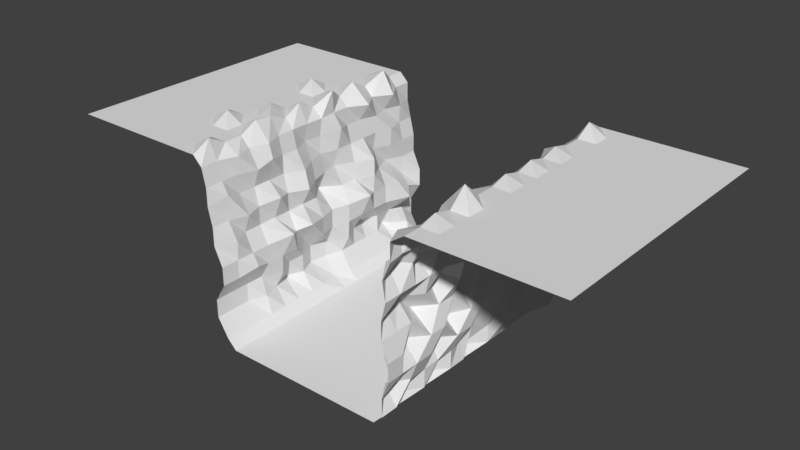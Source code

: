 # Source: cliffs.blend  (saved by Blender 2.78.0; exported with 4.5.12 LTS)
import bpy
from mathutils import Matrix  # noqa: F401  (used for matrix-valued properties, if any)

bpy.ops.wm.read_factory_settings(use_empty=True)
scene = bpy.context.scene
scene.name = 'Scene'

# ---- collections
col_collection_1 = bpy.data.collections.new('Collection 1'); scene.collection.children.link(col_collection_1)

# ---- materials (node trees are filled in below, after node groups)
mat_material = bpy.data.materials.new('Material')
mat_material.alpha_threshold = 0.0
mat_material.use_transparent_shadow = False
mat_material.roughness = 0.5
mat_material.line_color = (0.0, 0.0, 0.0, 1.0)

# ---- material node trees

# ---- world
world_world = bpy.data.worlds.new('World'); scene.world = world_world
world_world.color = (0.05088, 0.05088, 0.05088)
world_world.use_sun_shadow = False
world_world.sun_shadow_jitter_overblur = 0.0
world_world.cycles.sampling_method = 'MANUAL'

# ---- meshes
me_cube = bpy.data.meshes.new('Cube')
me_cube.from_pydata([(1.0, 1.0, -1.0), (1.0, -1.0, -1.0), (-1.0, -1.0, -1.0), (-1.0, 1.0, -1.0), (1.0, 5.0, -1.0), (-1.0, 5.0, -1.0), (-1.0, 3.0, -1.0), (1.0, 3.0, -1.0), (1.0, 7.0, -1.0), (-1.0, 7.0, -1.0), (1.0, 9.0, -1.0), (-1.0, 9.0, -1.0), (1.0, -3.0, -1.0), (-1.0, -3.0, -1.0), (1.0, -5.0, -1.0), (-1.0, -5.0, -1.0), (1.0, -7.0, -1.0), (-1.0, -7.0, -1.0), (1.0, -9.0, -1.0), (-1.0, -9.0, -1.0), (1.0, -11.0, -1.0), (-1.0, -11.0, -1.0), (1.0, 11.0, -1.0), (-1.0, 11.0, -1.0), (1.0, 13.0, -1.0), (-1.0, 13.0, -1.0), (1.0, 15.0, -1.0), (-1.0, 15.0, -1.0), (1.0, -13.0, -1.0), (-1.0, -13.0, -1.0), (1.0, -15.0, -1.0), (-1.0, -15.0, -1.0), (3.0, 1.0, -1.0), (3.0, -1.0, -1.0), (3.0, 5.0, -1.0), (3.0, 3.0, -1.0), (3.0, 7.0, -1.0), (3.0, 9.0, -1.0), (3.0, -3.0, -1.0), (3.0, -5.0, -1.0), (3.0, -7.0, -1.0), (3.0, -9.0, -1.0), (3.0, -11.0, -1.0), (3.0, 11.0, -1.0), (3.0, 13.0, -1.0), (3.0, 15.0, -1.0), (3.0, -13.0, -1.0), (3.0, -15.0, -1.0), (5.0, 1.0, -1.0), (5.0, -1.0, -1.0), (5.0, 5.0, -1.0), (5.0, 3.0, -1.0), (5.0, 7.0, -1.0), (5.0, 9.0, -1.0), (5.0, -3.0, -1.0), (5.0, -5.0, -1.0), (5.0, -7.0, -1.0), (5.0, -9.0, -1.0), (5.0, -11.0, -1.0), (5.0, 11.0, -1.0), (5.0, 13.0, -1.0), (5.0, 15.0, -1.0), (5.0, -13.0, -1.0), (5.0, -15.0, -1.0), (7.0, 1.0, -1.0), (7.0, -1.0, -1.0), (7.0, 5.0, -1.0), (7.0, 3.0, -1.0), (7.0, 7.0, -1.0), (7.0, 9.0, -1.0), (7.0, -3.0, -1.0), (7.0, -5.0, -1.0), (7.0, -7.0, -1.0), (7.0, -9.0, -1.0), (7.0, -11.0, -1.0), (7.0, 11.0, -1.0), (7.0, 13.0, -1.0), (7.0, 15.0, -1.0), (7.0, -13.0, -1.0), (7.0, -15.0, -1.0), (9.0, 1.0, -1.0), (9.0, -1.0, -1.0), (9.0, 5.0, -1.0), (9.0, 3.0, -1.0), (9.0, 7.0, -1.0), (9.0, 9.0, -1.0), (9.0, -3.0, -1.0), (9.0, -5.0, -1.0), (9.0, -7.0, -1.0), (9.0, -9.0, -1.0), (9.0, -11.0, -1.0), (9.0, 11.0, -1.0), (9.0, 13.0, -1.0), (9.0, 15.0, -1.0), (9.0, -13.0, -1.0), (9.0, -15.0, -1.0), (-3.0, -1.0, -1.0), (-3.0, 1.0, -1.0), (-3.0, 5.0, -1.0), (-3.0, 3.0, -1.0), (-3.0, 7.0, -1.0), (-3.0, 9.0, -1.0), (-3.0, -3.0, -1.0), (-3.0, -5.0, -1.0), (-3.0, -7.0, -1.0), (-3.0, -9.0, -1.0), (-3.0, -11.0, -1.0), (-3.0, 11.0, -1.0), (-3.0, 13.0, -1.0), (-3.0, 15.0, -1.0), (-3.0, -13.0, -1.0), (-3.0, -15.0, -1.0), (-5.0, -1.0, -1.0), (-5.0, 1.0, -1.0), (-5.0, 5.0, -1.0), (-5.0, 3.0, -1.0), (-5.0, 7.0, -1.0), (-5.0, 9.0, -1.0), (-5.0, -3.0, -1.0), (-5.0, -5.0, -1.0), (-5.0, -7.0, -1.0), (-5.0, -9.0, -1.0), (-5.0, -11.0, -1.0), (-5.0, 11.0, -1.0), (-5.0, 13.0, -1.0), (-5.0, 15.0, -1.0), (-5.0, -13.0, -1.0), (-5.0, -15.0, -1.0), (-7.0, -1.0, -1.0), (-7.0, 1.0, -1.0), (-7.0, 5.0, -1.0), (-7.0, 3.0, -1.0), (-7.0, 7.0, -1.0), (-7.0, 9.0, -1.0), (-7.0, -3.0, -1.0), (-7.0, -5.0, -1.0), (-7.0, -7.0, -1.0), (-7.0, -9.0, -1.0), (-7.0, -11.0, -1.0), (-7.0, 11.0, -1.0), (-7.0, 13.0, -1.0), (-7.0, 15.0, -1.0), (-7.0, -13.0, -1.0), (-7.0, -15.0, -1.0), (-9.0, -1.0, -1.0), (-9.0, 1.0, -1.0), (-9.0, 5.0, -1.0), (-9.0, 3.0, -1.0), (-9.0, 7.0, -1.0), (-9.0, 9.0, -1.0), (-9.0, -3.0, -1.0), (-9.0, -5.0, -1.0), (-9.0, -7.0, -1.0), (-9.0, -9.0, -1.0), (-9.0, -11.0, -1.0), (-9.0, 11.0, -1.0), (-9.0, 13.0, -1.0), (-9.0, 15.0, -1.0), (-9.0, -13.0, -1.0), (-9.0, -15.0, -1.0), (10.0, 1.0, 0.0), (8.289, -1.0, 0.0), (10.0, 5.0, 0.0), (10.0, 3.0, 0.0), (8.695, 7.0, 0.0), (10.0, 9.0, 0.0), (10.0, -3.0, 0.0), (10.0, -5.0, 0.0), (8.289, -7.0, 0.0), (10.0, -9.0, 0.0), (8.695, -11.0, 0.0), (10.78, 11.0, 0.0), (10.0, 13.0, 0.0), (10.0, 15.0, 0.0), (10.0, -13.0, 0.0), (10.0, -15.0, 0.0), (10.0, 1.0, 2.0), (9.426, -1.0, 2.613), (10.0, 5.0, 2.0), (10.78, 3.0, 2.0), (10.0, 7.0, 2.0), (11.15, 9.0, 2.0), (9.426, -3.0, 2.0), (10.0, -5.0, 2.0), (10.0, -7.0, 2.0), (10.0, -9.0, 2.0), (10.0, -11.0, 2.0), (10.0, 11.0, 2.0), (8.289, 13.0, 3.253), (10.0, 15.0, 2.0), (8.695, -13.0, 2.0), (10.0, -15.0, 2.0), (10.75, 1.0, 4.0), (9.961, -1.0, 4.0), (9.044, 5.0, 5.253), (10.75, 3.0, 4.0), (10.75, 7.0, 4.0), (10.75, 9.0, 4.0), (10.75, -3.0, 4.0), (10.75, -5.0, 4.0), (9.044, -7.0, 4.0), (10.75, -9.0, 4.0), (10.75, -11.0, 4.0), (10.75, 11.0, 4.0), (10.75, 13.0, 4.0), (10.75, 15.0, 4.0), (10.75, -13.0, 4.0), (10.75, -15.0, 4.0), (11.53, 1.0, 6.0), (10.75, -1.0, 6.0), (10.75, 5.0, 6.0), (10.75, 3.0, 6.0), (10.75, 7.0, 6.0), (9.044, 9.0, 6.613), (10.75, -3.0, 6.0), (9.044, -5.0, 5.56), (10.75, -7.0, 6.0), (10.75, -9.0, 6.0), (9.044, -11.0, 6.0), (10.75, 11.0, 6.0), (11.53, 13.0, 6.0), (10.75, 15.0, 6.0), (10.75, -13.0, 6.0), (10.75, -15.0, 6.0), (10.0, 1.0, 8.0), (10.0, -1.0, 8.0), (10.78, 5.0, 8.0), (10.0, 3.0, 8.0), (10.0, 7.0, 8.0), (10.0, 9.0, 8.0), (8.289, -3.0, 9.051), (10.0, -5.0, 8.0), (10.0, -7.0, 8.0), (8.289, -9.0, 8.0), (10.0, -11.0, 8.0), (10.0, 11.0, 8.0), (10.0, 13.0, 8.0), (10.0, 15.0, 8.0), (10.0, -13.0, 8.0), (10.0, -15.0, 8.0), (10.0, 1.0, 10.0), (10.0, -1.0, 10.0), (10.0, 5.0, 10.0), (10.0, 3.0, 10.0), (10.0, 7.0, 10.0), (8.289, 9.226, 11.05), (10.0, -3.0, 10.0), (10.78, -5.0, 10.0), (8.061, -6.774, 11.05), (10.0, -9.0, 10.0), (8.289, -11.0, 10.0), (10.0, 11.0, 10.0), (11.15, 13.0, 10.0), (10.0, 15.0, 10.0), (8.695, -13.0, 10.0), (10.0, -15.0, 10.0), (8.78, 1.226, 13.05), (10.49, -1.0, 12.0), (11.27, 5.0, 12.0), (10.49, 3.0, 12.0), (10.49, 7.0, 12.0), (10.49, 9.0, 12.0), (10.49, -3.0, 12.0), (11.27, -5.0, 12.0), (10.49, -7.0, 12.0), (10.49, -9.0, 12.0), (10.49, -11.0, 12.0), (10.49, 11.0, 12.0), (9.345, 13.0, 12.0), (10.49, 15.0, 12.0), (10.49, -13.0, 12.0), (10.49, -15.0, 12.0), (10.93, 1.0, 14.0), (10.15, -1.0, 14.0), (10.93, 5.0, 14.0), (10.15, 3.0, 14.0), (10.15, 7.0, 14.0), (9.22, 9.0, 14.76), (8.78, -3.0, 14.63), (10.15, -5.0, 14.0), (10.15, -7.0, 14.0), (8.78, -9.0, 13.52), (10.15, -11.0, 14.0), (10.15, 11.0, 14.0), (10.93, 13.0, 14.0), (10.15, 15.0, 14.0), (8.846, -13.0, 14.57), (10.15, -15.0, 14.0), (11.03, 1.0, 16.0), (10.24, -1.0, 16.0), (11.03, 5.0, 16.0), (11.03, 3.0, 16.0), (11.03, 7.0, 16.22), (11.03, 9.0, 16.0), (11.03, -3.0, 16.0), (11.03, -5.0, 16.0), (10.65, -7.0, 16.0), (11.03, -9.0, 16.0), (11.03, -11.0, 16.0), (11.03, 11.0, 16.0), (11.03, 13.0, 16.0), (11.03, 15.0, 16.0), (10.72, -13.0, 16.0), (11.03, -15.0, 16.0), (11.03, 1.0, 18.0), (11.03, -1.0, 18.0), (11.03, 5.0, 18.0), (11.03, 3.0, 18.0), (11.03, 7.0, 18.0), (10.1, 9.0, 18.0), (10.1, -3.0, 18.0), (11.03, -5.0, 18.0), (10.1, -7.0, 18.0), (11.03, -9.0, 18.0), (11.03, -11.0, 18.0), (11.03, 11.0, 18.0), (11.03, 13.0, 18.0), (11.03, 15.0, 18.0), (10.13, -13.0, 18.0), (11.03, -15.0, 18.0), (-10.0, -1.0, 0.0), (-10.59, 1.0, 0.0), (-10.0, 5.0, 0.0), (-10.0, 3.0, 0.0), (-10.0, 7.0, 0.0), (-10.0, 9.0, 0.0), (-10.0, -3.0, 0.0), (-10.0, -5.0, 0.0), (-10.0, -7.0, 0.0), (-10.0, -9.0, 0.0), (-10.0, -11.0, 0.0), (-10.0, 11.0, 0.0), (-10.0, 13.0, 0.0), (-10.0, 15.0, 0.0), (-10.0, -13.0, 0.0), (-10.0, -15.0, 0.0), (-12.07, -1.0, 2.0), (-11.83, 1.0, 2.0), (-11.23, 5.0, 2.0), (-11.23, 3.0, 2.0), (-11.23, 7.0, 2.0), (-11.23, 9.0, 2.0), (-11.23, -3.0, 2.0), (-12.07, -5.0, 2.0), (-11.23, -7.0, 2.0), (-10.51, -9.0, 2.0), (-11.23, -11.0, 2.0), (-12.31, 11.0, 2.0), (-10.15, 13.0, 2.0), (-11.23, 15.0, 2.0), (-11.23, -13.0, 2.0), (-11.23, -15.0, 2.0), (-12.07, -1.0, 4.0), (-11.83, 1.0, 4.0), (-11.23, 5.0, 4.0), (-10.13, 3.0, 4.0), (-12.07, 7.0, 4.0), (-11.23, 9.0, 4.0), (-11.23, -3.0, 4.0), (-11.23, -5.0, 4.0), (-10.13, -7.0, 4.0), (-11.23, -9.0, 4.0), (-11.23, -11.0, 4.0), (-11.23, 11.0, 4.0), (-11.23, 13.0, 4.0), (-11.23, 15.0, 4.0), (-11.23, -13.0, 4.0), (-11.23, -15.0, 4.0), (-10.0, -1.0, 6.0), (-10.59, 1.0, 6.0), (-10.0, 5.0, 6.0), (-10.0, 3.0, 6.0), (-10.0, 7.0, 6.0), (-10.0, 9.0, 6.0), (-11.07, -3.0, 6.0), (-10.0, -5.0, 6.0), (-10.0, -7.0, 6.0), (-10.0, -9.0, 6.0), (-9.274, -11.0, 6.708), (-8.893, 11.89, 6.0), (-10.0, 13.0, 6.708), (-10.0, 15.0, 6.0), (-10.0, -13.0, 6.0), (-10.0, -15.0, 6.0), (-10.0, -1.0, 8.0), (-10.59, 1.0, 8.0), (-8.893, 5.26, 8.551), (-10.0, 3.0, 8.0), (-10.0, 7.0, 8.0), (-10.0, 9.0, 8.0), (-8.935, -3.634, 8.551), (-10.0, -5.0, 8.0), (-8.893, -6.366, 8.551), (-10.0, -9.0, 8.0), (-10.0, -11.0, 8.0), (-10.0, 11.0, 8.0), (-11.07, 13.0, 8.0), (-10.0, 15.0, 8.0), (-10.0, -13.0, 8.0), (-10.0, -15.0, 8.0), (-10.92, -1.0, 10.0), (-12.59, 1.0, 10.0), (-10.92, 5.0, 10.0), (-10.92, 3.0, 10.0), (-9.817, 7.0, 10.0), (-10.92, 9.0, 10.0), (-10.92, -3.0, 10.0), (-10.92, -5.0, 10.0), (-10.92, -7.0, 10.0), (-10.92, -9.0, 10.0), (-10.92, -11.0, 10.0), (-11.76, 11.0, 10.0), (-10.92, 13.0, 10.0), (-10.92, 15.0, 10.0), (-9.817, -13.0, 10.0), (-10.92, -15.0, 10.0), (-10.92, -1.0, 12.0), (-11.51, 1.0, 12.0), (-10.92, 5.0, 12.0), (-12.0, 3.0, 12.0), (-9.817, 7.0, 12.0), (-11.76, 9.0, 12.0), (-9.817, -3.0, 12.0), (-10.92, -5.0, 12.0), (-9.817, -7.0, 12.55), (-10.92, -9.0, 12.0), (-10.2, -11.0, 12.0), (-10.92, 11.0, 12.0), (-10.92, 13.0, 12.0), (-10.92, 15.0, 12.0), (-10.92, -13.0, 12.0), (-10.92, -15.0, 12.0), (-11.39, -1.0, 14.0), (-11.99, 1.0, 14.0), (-11.39, 5.0, 14.0), (-11.39, 3.0, 14.0), (-11.39, 7.0, 14.0), (-11.39, 9.0, 14.0), (-10.29, -3.0, 14.0), (-11.39, -5.0, 14.0), (-11.39, -7.0, 14.0), (-11.39, -9.0, 14.0), (-11.39, -11.0, 14.0), (-10.81, 11.0, 14.0), (-11.39, 13.0, 14.0), (-11.39, 15.0, 14.0), (-10.67, -13.0, 14.71), (-11.39, -15.0, 14.0), (-12.23, -1.0, 16.0), (-11.99, 1.0, 16.0), (-11.83, 5.0, 16.0), (-10.81, 3.0, 16.55), (-11.83, 7.0, 16.0), (-11.24, 9.0, 16.0), (-11.39, -3.0, 16.0), (-11.39, -5.0, 16.0), (-10.67, -7.0, 16.47), (-10.67, -9.0, 16.0), (-11.39, -11.0, 16.0), (-11.83, 11.0, 16.0), (-11.24, 13.0, 16.0), (-11.83, 15.0, 16.0), (-11.39, -13.0, 16.0), (-11.39, -15.0, 16.0), (-11.83, -1.0, 18.0), (-11.68, 1.0, 18.0), (-11.83, 5.0, 18.0), (-11.83, 3.0, 18.0), (-10.5, 7.0, 18.0), (-11.83, 9.0, 18.0), (-11.83, -3.0, 18.0), (-11.83, -5.0, 18.0), (-11.09, -7.0, 18.0), (-11.83, -9.0, 18.0), (-11.09, -11.0, 18.0), (-10.5, 11.0, 18.0), (-11.83, 13.0, 18.0), (-11.83, 15.0, 18.0), (-11.83, -13.0, 18.0), (-11.83, -15.0, 18.0), (14.49, -13.0, 19.0), (14.49, -15.0, 19.0), (12.49, -15.0, 19.0), (12.49, -13.0, 19.0), (12.49, 15.0, 19.0), (12.49, 13.0, 20.13), (12.49, 11.0, 19.0), (12.49, -11.0, 19.54), (12.49, -9.0, 19.0), (12.49, -7.0, 20.72), (12.49, -5.0, 19.0), (12.49, -3.0, 19.0), (12.49, 9.0, 19.0), (12.49, 7.0, 19.54), (12.49, 3.0, 19.54), (12.49, 5.0, 19.0), (12.49, -1.0, 19.54), (12.49, 1.0, 19.0), (14.49, 15.0, 19.0), (14.49, 13.0, 19.0), (14.49, 11.0, 19.0), (14.49, -11.0, 19.0), (14.49, -9.0, 19.0), (14.49, -7.0, 19.0), (14.49, -5.0, 19.0), (14.49, -3.0, 19.0), (14.49, 9.0, 19.0), (14.49, 7.0, 19.0), (14.49, 3.0, 19.0), (14.49, 5.0, 19.0), (14.49, -1.0, 19.0), (14.49, 1.0, 19.0), (16.49, -13.0, 19.0), (16.49, -15.0, 19.0), (16.49, 15.0, 19.0), (16.49, 13.0, 19.0), (16.49, 11.0, 19.0), (16.49, -11.0, 19.0), (16.49, -9.0, 19.0), (16.49, -7.0, 19.0), (16.49, -5.0, 19.0), (16.49, -3.0, 19.0), (16.49, 9.0, 19.0), (16.49, 7.0, 19.0), (16.49, 3.0, 19.0), (16.49, 5.0, 19.0), (16.49, -1.0, 19.0), (16.49, 1.0, 19.0), (18.49, -13.0, 19.0), (18.49, -15.0, 19.0), (18.49, 15.0, 19.0), (18.49, 13.0, 19.0), (18.49, 11.0, 19.0), (18.49, -11.0, 19.0), (18.49, -9.0, 19.0), (18.49, -7.0, 19.0), (18.49, -5.0, 19.0), (18.49, -3.0, 19.0), (18.49, 9.0, 19.0), (18.49, 7.0, 19.0), (18.49, 3.0, 19.0), (18.49, 5.0, 19.0), (18.49, -1.0, 19.0), (18.49, 1.0, 19.0), (20.0, -13.0, 19.0), (20.0, -15.0, 19.0), (20.0, 15.0, 19.0), (20.0, 13.0, 19.0), (20.0, 11.0, 19.0), (20.0, -11.0, 19.0), (20.0, -9.0, 19.0), (20.0, -7.0, 19.0), (20.0, -5.0, 19.0), (20.0, -3.0, 19.0), (20.0, 9.0, 19.0), (20.0, 7.0, 19.0), (20.0, 3.0, 19.0), (20.0, 5.0, 19.0), (20.0, -1.0, 19.0), (20.0, 1.0, 19.0), (22.0, -13.0, 19.0), (22.0, -15.0, 19.0), (22.0, 15.0, 19.0), (22.0, 13.0, 19.0), (22.0, 11.0, 19.0), (22.0, -11.0, 19.0), (22.0, -9.0, 19.0), (22.0, -7.0, 19.0), (22.0, -5.0, 19.0), (22.0, -3.0, 19.0), (22.0, 9.0, 19.0), (22.0, 7.0, 19.0), (22.0, 3.0, 19.0), (22.0, 5.0, 19.0), (22.0, -1.0, 19.0), (22.0, 1.0, 19.0), (24.0, -13.0, 19.0), (24.0, -15.0, 19.0), (24.0, 15.0, 19.0), (24.0, 13.0, 19.0), (24.0, 11.0, 19.0), (24.0, -11.0, 19.0), (24.0, -9.0, 19.0), (24.0, -7.0, 19.0), (24.0, -5.0, 19.0), (24.0, -3.0, 19.0), (24.0, 9.0, 19.0), (24.0, 7.0, 19.0), (24.0, 3.0, 19.0), (24.0, 5.0, 19.0), (24.0, -1.0, 19.0), (24.0, 1.0, 19.0), (26.0, -13.0, 19.0), (26.0, -15.0, 19.0), (26.0, 15.0, 19.0), (26.0, 13.0, 19.0), (26.0, 11.0, 19.0), (26.0, -11.0, 19.0), (26.0, -9.0, 19.0), (26.0, -7.0, 19.0), (26.0, -5.0, 19.0), (26.0, -3.0, 19.0), (26.0, 9.0, 19.0), (26.0, 7.0, 19.0), (26.0, 3.0, 19.0), (26.0, 5.0, 19.0), (26.0, -1.0, 19.0), (26.0, 1.0, 19.0), (28.0, -13.0, 19.0), (28.0, -15.0, 19.0), (28.0, 15.0, 19.0), (28.0, 13.0, 19.0), (28.0, 11.0, 19.0), (28.0, -11.0, 19.0), (28.0, -9.0, 19.0), (28.0, -7.0, 19.0), (28.0, -5.0, 19.0), (28.0, -3.0, 19.0), (28.0, 9.0, 19.0), (28.0, 7.0, 19.0), (28.0, 3.0, 19.0), (28.0, 5.0, 19.0), (28.0, -1.0, 19.0), (28.0, 1.0, 19.0), (-12.83, -1.0, 20.03), (-12.83, 1.0, 19.0), (-12.83, 5.0, 19.0), (-11.92, 3.0, 20.43), (-12.83, 7.0, 20.03), (-12.83, 9.0, 19.0), (-12.83, -3.0, 19.0), (-12.83, -5.0, 19.81), (-12.83, -7.0, 20.03), (-12.83, -9.0, 19.0), (-12.83, -11.0, 19.0), (-11.92, 11.0, 20.43), (-12.83, 13.0, 19.0), (-12.83, 15.0, 19.0), (-12.83, -13.0, 20.03), (-12.83, -15.0, 19.0), (-14.83, -1.0, 19.0), (-14.83, 1.0, 19.0), (-14.83, 5.0, 19.0), (-14.83, 3.0, 19.0), (-14.83, 7.0, 19.0), (-14.83, 9.0, 19.0), (-14.83, -3.0, 20.03), (-14.83, -5.0, 19.0), (-14.83, -7.0, 19.0), (-14.83, -9.0, 19.0), (-14.83, -11.0, 19.0), (-14.83, 11.0, 19.0), (-14.83, 13.0, 19.0), (-14.83, 15.0, 19.0), (-14.83, -13.0, 19.0), (-14.83, -15.0, 19.0), (-16.83, -1.0, 19.0), (-16.83, 1.0, 19.0), (-16.83, 5.0, 20.03), (-16.83, 3.0, 19.0), (-16.83, 7.0, 19.0), (-16.83, 9.0, 19.0), (-16.83, -3.0, 19.0), (-16.83, -5.0, 19.0), (-16.83, -7.0, 20.03), (-16.83, -9.0, 19.0), (-16.83, -11.0, 19.0), (-16.83, 11.0, 19.0), (-16.83, 13.0, 19.0), (-16.83, 15.0, 19.0), (-16.83, -13.0, 19.0), (-16.83, -15.0, 19.0), (-18.83, -1.0, 19.0), (-18.83, 1.0, 19.0), (-18.83, 5.0, 19.0), (-18.83, 3.0, 19.0), (-18.83, 7.0, 19.0), (-18.83, 9.0, 19.0), (-18.83, -3.0, 19.0), (-18.83, -5.0, 19.0), (-18.83, -7.0, 19.0), (-18.83, -9.0, 19.0), (-18.83, -11.0, 19.0), (-18.83, 11.0, 19.0), (-18.83, 13.0, 19.0), (-18.83, 15.0, 19.0), (-18.83, -13.0, 19.0), (-18.83, -15.0, 19.0), (-20.83, -1.0, 19.0), (-20.83, 1.0, 19.0), (-20.83, 5.0, 19.0), (-20.83, 3.0, 19.0), (-20.83, 7.0, 19.0), (-20.83, 9.0, 19.0), (-20.83, -3.0, 19.0), (-20.83, -5.0, 19.0), (-20.83, -7.0, 19.0), (-20.83, -9.0, 19.0), (-20.83, -11.0, 19.0), (-20.83, 11.0, 19.0), (-20.83, 13.0, 19.0), (-20.83, 15.0, 19.0), (-20.83, -13.0, 19.0), (-20.83, -15.0, 19.0), (-22.83, -1.0, 19.0), (-22.83, 1.0, 19.0), (-22.83, 5.0, 19.0), (-22.83, 3.0, 19.0), (-22.83, 7.0, 19.0), (-22.83, 9.0, 19.0), (-22.83, -3.0, 19.0), (-22.83, -5.0, 19.0), (-22.83, -7.0, 19.0), (-22.83, -9.0, 19.0), (-22.83, -11.0, 19.0), (-22.83, 11.0, 19.0), (-22.83, 13.0, 19.0), (-22.83, 15.0, 19.0), (-22.83, -13.0, 19.0), (-22.83, -15.0, 19.0), (-24.83, -1.0, 19.0), (-24.83, 1.0, 19.0), (-24.83, 5.0, 19.0), (-24.83, 3.0, 19.0), (-24.83, 7.0, 19.0), (-24.83, 9.0, 19.0), (-24.83, -3.0, 19.0), (-24.83, -5.0, 19.0), (-24.83, -7.0, 19.0), (-24.83, -9.0, 19.0), (-24.83, -11.0, 19.0), (-24.83, 11.0, 19.0), (-24.83, 13.0, 19.0), (-24.83, 15.0, 19.0), (-24.83, -13.0, 19.0), (-24.83, -15.0, 19.0), (-26.83, -1.0, 19.0), (-26.83, 1.0, 19.0), (-26.83, 5.0, 19.0), (-26.83, 3.0, 19.0), (-26.83, 7.0, 19.0), (-26.83, 9.0, 19.0), (-26.83, -3.0, 19.0), (-26.83, -5.0, 19.0), (-26.83, -7.0, 19.0), (-26.83, -9.0, 19.0), (-26.83, -11.0, 19.0), (-26.83, 11.0, 19.0), (-26.83, 13.0, 19.0), (-26.83, 15.0, 19.0), (-26.83, -13.0, 19.0), (-26.83, -15.0, 19.0), (-28.83, -1.0, 19.0), (-28.83, 1.0, 19.0), (-28.83, 5.0, 19.0), (-28.83, 3.0, 19.0), (-28.83, 7.0, 19.0), (-28.83, 9.0, 19.0), (-28.83, -3.0, 19.0), (-28.83, -5.0, 19.0), (-28.83, -7.0, 19.0), (-28.83, -9.0, 19.0), (-28.83, -11.0, 19.0), (-28.83, 11.0, 19.0), (-28.83, 13.0, 19.0), (-28.83, 15.0, 19.0), (-28.83, -13.0, 19.0), (-28.83, -15.0, 19.0)], [], [(0, 3, 2, 1), (4, 8, 9, 5), (8, 10, 11, 9), (7, 4, 5, 6), (0, 7, 6, 3), (2, 13, 12, 1), (13, 15, 14, 12), (15, 17, 16, 14), (17, 19, 18, 16), (19, 21, 20, 18), (10, 22, 23, 11), (22, 24, 25, 23), (24, 26, 27, 25), (21, 29, 28, 20), (29, 31, 30, 28), (4, 34, 36, 8), (14, 39, 38, 12), (22, 43, 44, 24), (20, 42, 41, 18), (30, 47, 46, 28), (0, 32, 35, 7), (1, 33, 32, 0), (8, 36, 37, 10), (16, 40, 39, 14), (7, 35, 34, 4), (24, 44, 45, 26), (12, 38, 33, 1), (10, 37, 43, 22), (18, 41, 40, 16), (28, 46, 42, 20), (37, 53, 59, 43), (34, 50, 52, 36), (43, 59, 60, 44), (36, 52, 53, 37), (44, 60, 61, 45), (38, 54, 49, 33), (46, 62, 58, 42), (39, 55, 54, 38), (47, 63, 62, 46), (40, 56, 55, 39), (33, 49, 48, 32), (41, 57, 56, 40), (32, 48, 51, 35), (42, 58, 57, 41), (35, 51, 50, 34), (58, 74, 73, 57), (51, 67, 66, 50), (53, 69, 75, 59), (50, 66, 68, 52), (59, 75, 76, 60), (52, 68, 69, 53), (60, 76, 77, 61), (54, 70, 65, 49), (62, 78, 74, 58), (55, 71, 70, 54), (63, 79, 78, 62), (56, 72, 71, 55), (49, 65, 64, 48), (57, 73, 72, 56), (48, 64, 67, 51), (65, 81, 80, 64), (73, 89, 88, 72), (64, 80, 83, 67), (74, 90, 89, 73), (67, 83, 82, 66), (69, 85, 91, 75), (66, 82, 84, 68), (75, 91, 92, 76), (68, 84, 85, 69), (76, 92, 93, 77), (70, 86, 81, 65), (78, 94, 90, 74), (71, 87, 86, 70), (79, 95, 94, 78), (72, 88, 87, 71), (17, 104, 105, 19), (21, 106, 110, 29), (3, 97, 96, 2), (25, 108, 107, 23), (6, 99, 97, 3), (13, 102, 103, 15), (11, 101, 100, 9), (19, 105, 106, 21), (29, 110, 111, 31), (27, 109, 108, 25), (15, 103, 104, 17), (9, 100, 98, 5), (23, 107, 101, 11), (2, 96, 102, 13), (5, 98, 99, 6), (109, 125, 124, 108), (96, 112, 118, 102), (106, 122, 126, 110), (102, 118, 119, 103), (110, 126, 127, 111), (103, 119, 120, 104), (100, 116, 114, 98), (104, 120, 121, 105), (98, 114, 115, 99), (105, 121, 122, 106), (97, 113, 112, 96), (107, 123, 117, 101), (99, 115, 113, 97), (108, 124, 123, 107), (101, 117, 116, 100), (115, 131, 129, 113), (124, 140, 139, 123), (117, 133, 132, 116), (125, 141, 140, 124), (112, 128, 134, 118), (122, 138, 142, 126), (118, 134, 135, 119), (126, 142, 143, 127), (119, 135, 136, 120), (116, 132, 130, 114), (120, 136, 137, 121), (114, 130, 131, 115), (121, 137, 138, 122), (113, 129, 128, 112), (123, 139, 133, 117), (137, 153, 154, 138), (129, 145, 144, 128), (139, 155, 149, 133), (131, 147, 145, 129), (140, 156, 155, 139), (133, 149, 148, 132), (141, 157, 156, 140), (128, 144, 150, 134), (138, 154, 158, 142), (134, 150, 151, 135), (142, 158, 159, 143), (135, 151, 152, 136), (132, 148, 146, 130), (136, 152, 153, 137), (130, 146, 147, 131), (84, 164, 165, 85), (92, 172, 173, 93), (86, 166, 161, 81), (94, 174, 170, 90), (87, 167, 166, 86), (95, 175, 174, 94), (88, 168, 167, 87), (81, 161, 160, 80), (89, 169, 168, 88), (80, 160, 163, 83), (90, 170, 169, 89), (83, 163, 162, 82), (85, 165, 171, 91), (82, 162, 164, 84), (91, 171, 172, 92), (172, 188, 189, 173), (166, 182, 177, 161), (174, 190, 186, 170), (167, 183, 182, 166), (175, 191, 190, 174), (168, 184, 183, 167), (161, 177, 176, 160), (169, 185, 184, 168), (160, 176, 179, 163), (170, 186, 185, 169), (163, 179, 178, 162), (165, 181, 187, 171), (162, 178, 180, 164), (171, 187, 188, 172), (164, 180, 181, 165), (178, 194, 196, 180), (187, 203, 204, 188), (180, 196, 197, 181), (188, 204, 205, 189), (182, 198, 193, 177), (190, 206, 202, 186), (183, 199, 198, 182), (191, 207, 206, 190), (184, 200, 199, 183), (177, 193, 192, 176), (185, 201, 200, 184), (176, 192, 195, 179), (186, 202, 201, 185), (179, 195, 194, 178), (181, 197, 203, 187), (202, 218, 217, 201), (195, 211, 210, 194), (197, 213, 219, 203), (194, 210, 212, 196), (203, 219, 220, 204), (196, 212, 213, 197), (204, 220, 221, 205), (198, 214, 209, 193), (206, 222, 218, 202), (199, 215, 214, 198), (207, 223, 222, 206), (200, 216, 215, 199), (193, 209, 208, 192), (201, 217, 216, 200), (192, 208, 211, 195), (217, 233, 232, 216), (208, 224, 227, 211), (218, 234, 233, 217), (211, 227, 226, 210), (213, 229, 235, 219), (210, 226, 228, 212), (219, 235, 236, 220), (212, 228, 229, 213), (220, 236, 237, 221), (214, 230, 225, 209), (222, 238, 234, 218), (215, 231, 230, 214), (223, 239, 238, 222), (216, 232, 231, 215), (209, 225, 224, 208), (239, 255, 254, 238), (232, 248, 247, 231), (225, 241, 240, 224), (233, 249, 248, 232), (224, 240, 243, 227), (234, 250, 249, 233), (227, 243, 242, 226), (229, 245, 251, 235), (226, 242, 244, 228), (235, 251, 252, 236), (228, 244, 245, 229), (236, 252, 253, 237), (230, 246, 241, 225), (238, 254, 250, 234), (231, 247, 246, 230), (246, 262, 257, 241), (254, 270, 266, 250), (247, 263, 262, 246), (255, 271, 270, 254), (248, 264, 263, 247), (241, 257, 256, 240), (249, 265, 264, 248), (240, 256, 259, 243), (250, 266, 265, 249), (243, 259, 258, 242), (245, 261, 267, 251), (242, 258, 260, 244), (251, 267, 268, 252), (244, 260, 261, 245), (252, 268, 269, 253), (267, 283, 284, 268), (260, 276, 277, 261), (268, 284, 285, 269), (262, 278, 273, 257), (270, 286, 282, 266), (263, 279, 278, 262), (271, 287, 286, 270), (264, 280, 279, 263), (257, 273, 272, 256), (265, 281, 280, 264), (256, 272, 275, 259), (266, 282, 281, 265), (259, 275, 274, 258), (261, 277, 283, 267), (258, 274, 276, 260), (275, 291, 290, 274), (277, 293, 299, 283), (274, 290, 292, 276), (283, 299, 300, 284), (276, 292, 293, 277), (284, 300, 301, 285), (278, 294, 289, 273), (286, 302, 298, 282), (279, 295, 294, 278), (287, 303, 302, 286), (280, 296, 295, 279), (273, 289, 288, 272), (281, 297, 296, 280), (272, 288, 291, 275), (282, 298, 297, 281), (297, 313, 312, 296), (288, 304, 307, 291), (298, 314, 313, 297), (291, 307, 306, 290), (293, 309, 315, 299), (290, 306, 308, 292), (299, 315, 316, 300), (292, 308, 309, 293), (300, 316, 317, 301), (294, 310, 305, 289), (302, 318, 314, 298), (295, 311, 310, 294), (303, 319, 318, 302), (296, 312, 311, 295), (289, 305, 304, 288), (150, 326, 327, 151), (158, 334, 335, 159), (151, 327, 328, 152), (148, 324, 322, 146), (152, 328, 329, 153), (146, 322, 323, 147), (153, 329, 330, 154), (145, 321, 320, 144), (155, 331, 325, 149), (147, 323, 321, 145), (156, 332, 331, 155), (149, 325, 324, 148), (157, 333, 332, 156), (144, 320, 326, 150), (154, 330, 334, 158), (330, 346, 350, 334), (326, 342, 343, 327), (334, 350, 351, 335), (327, 343, 344, 328), (324, 340, 338, 322), (328, 344, 345, 329), (322, 338, 339, 323), (329, 345, 346, 330), (321, 337, 336, 320), (331, 347, 341, 325), (323, 339, 337, 321), (332, 348, 347, 331), (325, 341, 340, 324), (333, 349, 348, 332), (320, 336, 342, 326), (341, 357, 356, 340), (349, 365, 364, 348), (336, 352, 358, 342), (346, 362, 366, 350), (342, 358, 359, 343), (350, 366, 367, 351), (343, 359, 360, 344), (340, 356, 354, 338), (344, 360, 361, 345), (338, 354, 355, 339), (345, 361, 362, 346), (337, 353, 352, 336), (347, 363, 357, 341), (339, 355, 353, 337), (348, 364, 363, 347), (363, 379, 373, 357), (355, 371, 369, 353), (364, 380, 379, 363), (357, 373, 372, 356), (365, 381, 380, 364), (352, 368, 374, 358), (362, 378, 382, 366), (358, 374, 375, 359), (366, 382, 383, 367), (359, 375, 376, 360), (356, 372, 370, 354), (360, 376, 377, 361), (354, 370, 371, 355), (361, 377, 378, 362), (353, 369, 368, 352), (370, 386, 387, 371), (377, 393, 394, 378), (369, 385, 384, 368), (379, 395, 389, 373), (371, 387, 385, 369), (380, 396, 395, 379), (373, 389, 388, 372), (381, 397, 396, 380), (368, 384, 390, 374), (378, 394, 398, 382), (374, 390, 391, 375), (382, 398, 399, 383), (375, 391, 392, 376), (372, 388, 386, 370), (376, 392, 393, 377), (391, 407, 408, 392), (388, 404, 402, 386), (392, 408, 409, 393), (386, 402, 403, 387), (393, 409, 410, 394), (385, 401, 400, 384), (395, 411, 405, 389), (387, 403, 401, 385), (396, 412, 411, 395), (389, 405, 404, 388), (397, 413, 412, 396), (384, 400, 406, 390), (394, 410, 414, 398), (390, 406, 407, 391), (398, 414, 415, 399), (410, 426, 430, 414), (406, 422, 423, 407), (414, 430, 431, 415), (407, 423, 424, 408), (404, 420, 418, 402), (408, 424, 425, 409), (402, 418, 419, 403), (409, 425, 426, 410), (401, 417, 416, 400), (411, 427, 421, 405), (403, 419, 417, 401), (412, 428, 427, 411), (405, 421, 420, 404), (413, 429, 428, 412), (400, 416, 422, 406), (429, 445, 444, 428), (416, 432, 438, 422), (426, 442, 446, 430), (422, 438, 439, 423), (430, 446, 447, 431), (423, 439, 440, 424), (420, 436, 434, 418), (424, 440, 441, 425), (418, 434, 435, 419), (425, 441, 442, 426), (417, 433, 432, 416), (427, 443, 437, 421), (419, 435, 433, 417), (428, 444, 443, 427), (421, 437, 436, 420), (435, 451, 449, 433), (444, 460, 459, 443), (437, 453, 452, 436), (445, 461, 460, 444), (432, 448, 454, 438), (442, 458, 462, 446), (438, 454, 455, 439), (446, 462, 463, 447), (439, 455, 456, 440), (436, 452, 450, 434), (440, 456, 457, 441), (434, 450, 451, 435), (441, 457, 458, 442), (433, 449, 448, 432), (443, 459, 453, 437), (457, 473, 474, 458), (449, 465, 464, 448), (459, 475, 469, 453), (451, 467, 465, 449), (460, 476, 475, 459), (453, 469, 468, 452), (461, 477, 476, 460), (448, 464, 470, 454), (458, 474, 478, 462), (454, 470, 471, 455), (462, 478, 479, 463), (455, 471, 472, 456), (452, 468, 466, 450), (456, 472, 473, 457), (450, 466, 467, 451), (318, 319, 482, 483), (311, 312, 489, 490), (304, 305, 496, 497), (312, 313, 488, 489), (307, 304, 497, 494), (313, 314, 487, 488), (306, 307, 494, 495), (315, 309, 492, 486), (308, 306, 495, 493), (316, 315, 486, 485), (309, 308, 493, 492), (317, 316, 485, 484), (305, 310, 491, 496), (314, 318, 483, 487), (310, 311, 490, 491), (485, 486, 500, 499), (493, 495, 509, 507), (486, 492, 506, 500), (495, 494, 508, 509), (488, 487, 501, 502), (494, 497, 511, 508), (489, 488, 502, 503), (497, 496, 510, 511), (490, 489, 503, 504), (483, 482, 481, 480), (491, 490, 504, 505), (487, 483, 480, 501), (496, 491, 505, 510), (484, 485, 499, 498), (492, 493, 507, 506), (509, 508, 524, 525), (502, 501, 517, 518), (508, 511, 527, 524), (503, 502, 518, 519), (511, 510, 526, 527), (504, 503, 519, 520), (480, 481, 513, 512), (505, 504, 520, 521), (501, 480, 512, 517), (510, 505, 521, 526), (498, 499, 515, 514), (506, 507, 523, 522), (499, 500, 516, 515), (507, 509, 525, 523), (500, 506, 522, 516), (523, 525, 541, 539), (516, 522, 538, 532), (525, 524, 540, 541), (518, 517, 533, 534), (524, 527, 543, 540), (519, 518, 534, 535), (527, 526, 542, 543), (520, 519, 535, 536), (512, 513, 529, 528), (521, 520, 536, 537), (517, 512, 528, 533), (526, 521, 537, 542), (514, 515, 531, 530), (522, 523, 539, 538), (515, 516, 532, 531), (530, 531, 547, 546), (538, 539, 555, 554), (531, 532, 548, 547), (539, 541, 557, 555), (532, 538, 554, 548), (541, 540, 556, 557), (534, 533, 549, 550), (540, 543, 559, 556), (535, 534, 550, 551), (543, 542, 558, 559), (536, 535, 551, 552), (528, 529, 545, 544), (537, 536, 552, 553), (533, 528, 544, 549), (542, 537, 553, 558), (553, 552, 568, 569), (549, 544, 560, 565), (558, 553, 569, 574), (546, 547, 563, 562), (554, 555, 571, 570), (547, 548, 564, 563), (555, 557, 573, 571), (548, 554, 570, 564), (557, 556, 572, 573), (550, 549, 565, 566), (556, 559, 575, 572), (551, 550, 566, 567), (559, 558, 574, 575), (552, 551, 567, 568), (544, 545, 561, 560), (575, 574, 590, 591), (568, 567, 583, 584), (560, 561, 577, 576), (569, 568, 584, 585), (565, 560, 576, 581), (574, 569, 585, 590), (562, 563, 579, 578), (570, 571, 587, 586), (563, 564, 580, 579), (571, 573, 589, 587), (564, 570, 586, 580), (573, 572, 588, 589), (566, 565, 581, 582), (572, 575, 591, 588), (567, 566, 582, 583), (582, 581, 597, 598), (588, 591, 607, 604), (583, 582, 598, 599), (591, 590, 606, 607), (584, 583, 599, 600), (576, 577, 593, 592), (585, 584, 600, 601), (581, 576, 592, 597), (590, 585, 601, 606), (578, 579, 595, 594), (586, 587, 603, 602), (579, 580, 596, 595), (587, 589, 605, 603), (580, 586, 602, 596), (589, 588, 604, 605), (603, 605, 621, 619), (596, 602, 618, 612), (605, 604, 620, 621), (598, 597, 613, 614), (604, 607, 623, 620), (599, 598, 614, 615), (607, 606, 622, 623), (600, 599, 615, 616), (592, 593, 609, 608), (601, 600, 616, 617), (597, 592, 608, 613), (606, 601, 617, 622), (594, 595, 611, 610), (602, 603, 619, 618), (595, 596, 612, 611), (466, 468, 628, 626), (473, 472, 632, 633), (467, 466, 626, 627), (474, 473, 633, 634), (464, 465, 625, 624), (469, 475, 635, 629), (465, 467, 627, 625), (475, 476, 636, 635), (468, 469, 629, 628), (476, 477, 637, 636), (470, 464, 624, 630), (478, 474, 634, 638), (471, 470, 630, 631), (479, 478, 638, 639), (472, 471, 631, 632), (627, 626, 642, 643), (634, 633, 649, 650), (624, 625, 641, 640), (629, 635, 651, 645), (625, 627, 643, 641), (635, 636, 652, 651), (628, 629, 645, 644), (636, 637, 653, 652), (630, 624, 640, 646), (638, 634, 650, 654), (631, 630, 646, 647), (639, 638, 654, 655), (632, 631, 647, 648), (626, 628, 644, 642), (633, 632, 648, 649), (648, 647, 663, 664), (642, 644, 660, 658), (649, 648, 664, 665), (643, 642, 658, 659), (650, 649, 665, 666), (640, 641, 657, 656), (645, 651, 667, 661), (641, 643, 659, 657), (651, 652, 668, 667), (644, 645, 661, 660), (652, 653, 669, 668), (646, 640, 656, 662), (654, 650, 666, 670), (647, 646, 662, 663), (655, 654, 670, 671), (670, 666, 682, 686), (663, 662, 678, 679), (671, 670, 686, 687), (664, 663, 679, 680), (658, 660, 676, 674), (665, 664, 680, 681), (659, 658, 674, 675), (666, 665, 681, 682), (656, 657, 673, 672), (661, 667, 683, 677), (657, 659, 675, 673), (667, 668, 684, 683), (660, 661, 677, 676), (668, 669, 685, 684), (662, 656, 672, 678), (676, 677, 693, 692), (684, 685, 701, 700), (678, 672, 688, 694), (686, 682, 698, 702), (679, 678, 694, 695), (687, 686, 702, 703), (680, 679, 695, 696), (674, 676, 692, 690), (681, 680, 696, 697), (675, 674, 690, 691), (682, 681, 697, 698), (672, 673, 689, 688), (677, 683, 699, 693), (673, 675, 691, 689), (683, 684, 700, 699), (693, 699, 715, 709), (689, 691, 707, 705), (699, 700, 716, 715), (692, 693, 709, 708), (700, 701, 717, 716), (694, 688, 704, 710), (702, 698, 714, 718), (695, 694, 710, 711), (703, 702, 718, 719), (696, 695, 711, 712), (690, 692, 708, 706), (697, 696, 712, 713), (691, 690, 706, 707), (698, 697, 713, 714), (688, 689, 705, 704), (714, 713, 729, 730), (704, 705, 721, 720), (709, 715, 731, 725), (705, 707, 723, 721), (715, 716, 732, 731), (708, 709, 725, 724), (716, 717, 733, 732), (710, 704, 720, 726), (718, 714, 730, 734), (711, 710, 726, 727), (719, 718, 734, 735), (712, 711, 727, 728), (706, 708, 724, 722), (713, 712, 728, 729), (707, 706, 722, 723), (722, 724, 740, 738), (729, 728, 744, 745), (723, 722, 738, 739), (730, 729, 745, 746), (720, 721, 737, 736), (725, 731, 747, 741), (721, 723, 739, 737), (731, 732, 748, 747), (724, 725, 741, 740), (732, 733, 749, 748), (726, 720, 736, 742), (734, 730, 746, 750), (727, 726, 742, 743), (735, 734, 750, 751), (728, 727, 743, 744), (743, 742, 758, 759), (751, 750, 766, 767), (744, 743, 759, 760), (738, 740, 756, 754), (745, 744, 760, 761), (739, 738, 754, 755), (746, 745, 761, 762), (736, 737, 753, 752), (741, 747, 763, 757), (737, 739, 755, 753), (747, 748, 764, 763), (740, 741, 757, 756), (748, 749, 765, 764), (742, 736, 752, 758), (750, 746, 762, 766)])
_uv = me_cube.uv_layers.new(name='UVMap')
_uv.uv.foreach_set('vector', [0.0, 0.0, -1.0, 2.384e-07, -1.0, -1.0, 0.0, -1.0, 0.0, 0.0, 0.0, 1.0, -1.0, 1.0, -1.0, 2.384e-07, 0.0, 0.0, 0.0, 1.0, -1.0, 1.0, -1.0, 0.0, 0.0, 0.0, 0.0, 1.0, -1.0, 1.0, -1.0, 2.384e-07, 0.0, 0.0, 0.0, 1.0, -1.0, 1.0, -1.0, 2.384e-07, 1.0, 8.941e-08, 1.0, -1.0, 2.0, -1.0, 2.0, 0.0, 1.0, 1.192e-07, 1.0, -1.0, 2.0, -1.0, 2.0, 0.0, 1.0, 0.0, 1.0, -1.0, 2.0, -1.0, 2.0, 0.0, 1.0, 0.0, 1.0, -1.0, 2.0, -1.0, 2.0, 0.0, 1.0, 0.0, 1.0, -1.0, 2.0, -1.0, 2.0, 0.0, 0.0, 0.0, 0.0, 1.0, -1.0, 1.0, -1.0, 0.0, 0.0, 0.0, 0.0, 1.0, -1.0, 1.0, -1.0, 0.0, 0.0, 0.0, 0.0, 1.0, -1.0, 1.0, -1.0, 0.0, 1.0, 0.0, 1.0, -1.0, 2.0, -1.0, 2.0, 0.0, 1.0, 0.0, 1.0, -1.0, 2.0, -1.0, 2.0, 0.0, 0.0, 0.0, 1.0, 0.0, 1.0, 1.0, 0.0, 1.0, 0.0, 0.0, 1.0, 0.0, 1.0, 1.0, 0.0, 1.0, 0.0, 0.0, 1.0, 0.0, 1.0, 1.0, 0.0, 1.0, 0.0, 0.0, 1.0, 0.0, 1.0, 1.0, 0.0, 1.0, 0.0, 0.0, 1.0, 0.0, 1.0, 1.0, 0.0, 1.0, 0.0, 0.0, 1.0, 0.0, 1.0, 1.0, 0.0, 1.0, 0.0, 0.0, 1.0, 0.0, 1.0, 1.0, 0.0, 1.0, 0.0, 0.0, 1.0, 0.0, 1.0, 1.0, 0.0, 1.0, 0.0, 0.0, 1.0, 0.0, 1.0, 1.0, 0.0, 1.0, 0.0, 0.0, 1.0, 0.0, 1.0, 1.0, 0.0, 1.0, 0.0, 0.0, 1.0, 0.0, 1.0, 1.0, 0.0, 1.0, 0.0, 0.0, 1.0, 0.0, 1.0, 1.0, 0.0, 1.0, 0.0, 0.0, 1.0, 0.0, 1.0, 1.0, 0.0, 1.0, 0.0, 0.0, 1.0, 0.0, 1.0, 1.0, 0.0, 1.0, 0.0, 0.0, 1.0, 0.0, 1.0, 1.0, 0.0, 1.0, 0.0, 0.0, 1.0, 0.0, 1.0, 1.0, 0.0, 1.0, 0.0, 0.0, 1.0, 0.0, 1.0, 1.0, 0.0, 1.0, 0.0, 0.0, 1.0, 0.0, 1.0, 1.0, 0.0, 1.0, 0.0, 0.0, 1.0, 0.0, 1.0, 1.0, 0.0, 1.0, 0.0, 0.0, 1.0, 0.0, 1.0, 1.0, 0.0, 1.0, 0.0, 0.0, 1.0, 0.0, 1.0, 1.0, 0.0, 1.0, 0.0, 0.0, 1.0, 0.0, 1.0, 1.0, 0.0, 1.0, 0.0, 0.0, 1.0, 0.0, 1.0, 1.0, 0.0, 1.0, 0.0, 0.0, 1.0, 0.0, 1.0, 1.0, 0.0, 1.0, 0.0, 0.0, 1.0, 0.0, 1.0, 1.0, 0.0, 1.0, 0.0, 0.0, 1.0, 0.0, 1.0, 1.0, 0.0, 1.0, 0.0, 0.0, 1.0, 0.0, 1.0, 1.0, 0.0, 1.0, 0.0, 0.0, 1.0, 0.0, 1.0, 1.0, 0.0, 1.0, 0.0, 0.0, 1.0, 0.0, 1.0, 1.0, 0.0, 1.0, 0.0, 0.0, 1.0, 0.0, 1.0, 1.0, 0.0, 1.0, 0.0, 0.0, 1.0, 0.0, 1.0, 1.0, 0.0, 1.0, 0.0, 0.0, 1.0, 0.0, 1.0, 1.0, 0.0, 1.0, 0.0, 0.0, 1.0, 0.0, 1.0, 1.0, 0.0, 1.0, 0.0, 0.0, 1.0, 0.0, 1.0, 1.0, 0.0, 1.0, 0.0, 0.0, 1.0, 0.0, 1.0, 1.0, 0.0, 1.0, 0.0, 0.0, 1.0, 0.0, 1.0, 1.0, 0.0, 1.0, 0.0, 0.0, 1.0, 0.0, 1.0, 1.0, 0.0, 1.0, 0.0, 0.0, 1.0, 0.0, 1.0, 1.0, 0.0, 1.0, 0.0, 0.0, 1.0, 0.0, 1.0, 1.0, 0.0, 1.0, 0.0, 0.0, 1.0, 0.0, 1.0, 1.0, 0.0, 1.0, 0.0, 0.0, 1.0, 0.0, 1.0, 1.0, 0.0, 1.0, 0.0, 0.0, 1.0, 0.0, 1.0, 1.0, 0.0, 1.0, 0.0, 0.0, 1.0, 0.0, 1.0, 1.0, 0.0, 1.0, 0.0, 0.0, 1.0, 0.0, 1.0, 1.0, 0.0, 1.0, 0.0, 0.0, 1.0, 0.0, 1.0, 1.0, 0.0, 1.0, 0.0, 0.0, 1.0, 0.0, 1.0, 1.0, 0.0, 1.0, 0.0, 0.0, 1.0, 0.0, 1.0, 1.0, 0.0, 1.0, 0.0, 0.0, 1.0, 0.0, 1.0, 1.0, 0.0, 1.0, 0.0, 0.0, 1.0, 0.0, 1.0, 1.0, 0.0, 1.0, 0.0, 0.0, 1.0, 0.0, 1.0, 1.0, 0.0, 1.0, 0.0, 0.0, 1.0, 0.0, 1.0, 1.0, 0.0, 1.0, 0.0, 0.0, 1.0, 0.0, 1.0, 1.0, 0.0, 1.0, 0.0, 0.0, 1.0, 0.0, 1.0, 1.0, 0.0, 1.0, 0.0, 0.0, 1.0, 0.0, 1.0, 1.0, 0.0, 1.0, 0.0, 0.0, 1.0, 0.0, 1.0, 1.0, 0.0, 1.0, 0.0, 0.0, 1.0, 0.0, 1.0, 1.0, 0.0, 1.0, 0.0, 0.0, 1.0, 0.0, 1.0, 1.0, 0.0, 1.0, 0.0, 0.0, 1.0, 0.0, 1.0, 1.0, 0.0, 1.0, 0.0, 0.0, 1.0, 0.0, 1.0, 1.0, 0.0, 1.0, 0.0, 0.0, 1.0, 0.0, 1.0, 1.0, 0.0, 1.0, 1.0, 0.0, 0.0, 0.0, 0.0, -1.0, 1.0, -1.0, 1.0, 0.0, 0.0, 0.0, 0.0, -1.0, 1.0, -1.0, 1.788e-07, 2.384e-07, -1.0, 2.384e-07, -1.0, -1.0, -5.96e-08, -1.0, 1.788e-07, 0.0, -1.0, 0.0, -1.0, -1.0, 1.788e-07, -1.0, 1.788e-07, 2.384e-07, -1.0, 2.384e-07, -1.0, -1.0, 1.788e-07, -1.0, 1.0, 1.192e-07, 0.0, 1.192e-07, 0.0, -1.0, 1.0, -1.0, 1.788e-07, 0.0, -1.0, 0.0, -1.0, -1.0, 1.788e-07, -1.0, 1.0, 0.0, 0.0, 0.0, 0.0, -1.0, 1.0, -1.0, 1.0, 0.0, 0.0, 0.0, 0.0, -1.0, 1.0, -1.0, 1.788e-07, 0.0, -1.0, 0.0, -1.0, -1.0, 1.788e-07, -1.0, 1.0, 0.0, 0.0, 0.0, 0.0, -1.0, 1.0, -1.0, 1.788e-07, 0.0, -1.0, 0.0, -1.0, -1.0, 1.788e-07, -1.0, 1.788e-07, 0.0, -1.0, 0.0, -1.0, -1.0, 1.788e-07, -1.0, 1.0, 8.941e-08, 0.0, 8.941e-08, 0.0, -1.0, 1.0, -1.0, 1.788e-07, 2.384e-07, -1.0, 2.384e-07, -1.0, -1.0, 1.788e-07, -1.0, 2.384e-07, 0.0, -1.0, 0.0, -1.0, -1.0, 2.384e-07, -1.0, 0.0, 8.941e-08, -1.0, 8.941e-08, -1.0, -1.0, 0.0, -1.0, 0.0, 0.0, -1.0, 0.0, -1.0, -1.0, 0.0, -1.0, 0.0, 1.192e-07, -1.0, 1.192e-07, -1.0, -1.0, 0.0, -1.0, 0.0, 0.0, -1.0, 0.0, -1.0, -1.0, 0.0, -1.0, 0.0, 0.0, -1.0, 0.0, -1.0, -1.0, 0.0, -1.0, 2.384e-07, 0.0, -1.0, 0.0, -1.0, -1.0, 2.384e-07, -1.0, 0.0, 0.0, -1.0, 0.0, -1.0, -1.0, 0.0, -1.0, 2.384e-07, 2.384e-07, -1.0, 2.384e-07, -1.0, -1.0, 2.384e-07, -1.0, 0.0, 0.0, -1.0, 0.0, -1.0, -1.0, 0.0, -1.0, 2.384e-07, 2.384e-07, -1.0, 2.384e-07, -1.0, -1.0, 0.0, -1.0, 2.384e-07, 0.0, -1.0, 0.0, -1.0, -1.0, 2.384e-07, -1.0, 2.384e-07, 2.384e-07, -1.0, 2.384e-07, -1.0, -1.0, 2.384e-07, -1.0, 2.384e-07, 0.0, -1.0, 0.0, -1.0, -1.0, 2.384e-07, -1.0, 2.384e-07, 0.0, -1.0, 0.0, -1.0, -1.0, 2.384e-07, -1.0, 2.384e-07, 2.384e-07, -1.0, 2.384e-07, -1.0, -1.0, 2.384e-07, -1.0, 2.384e-07, 0.0, -1.0, 0.0, -1.0, -1.0, 2.384e-07, -1.0, 2.384e-07, 0.0, -1.0, 0.0, -1.0, -1.0, 2.384e-07, -1.0, 2.384e-07, 0.0, -1.0, 0.0, -1.0, -1.0, 2.384e-07, -1.0, 0.0, 8.941e-08, -1.0, 8.941e-08, -1.0, -1.0, 0.0, -1.0, 0.0, 0.0, -1.0, 0.0, -1.0, -1.0, 0.0, -1.0, 0.0, 1.192e-07, -1.0, 1.192e-07, -1.0, -1.0, 0.0, -1.0, 0.0, 0.0, -1.0, 0.0, -1.0, -1.0, 0.0, -1.0, 0.0, 0.0, -1.0, 0.0, -1.0, -1.0, 0.0, -1.0, 2.384e-07, 0.0, -1.0, 0.0, -1.0, -1.0, 2.384e-07, -1.0, 0.0, 0.0, -1.0, 0.0, -1.0, -1.0, 0.0, -1.0, 2.384e-07, 2.384e-07, -1.0, 2.384e-07, -1.0, -1.0, 2.384e-07, -1.0, 0.0, 0.0, -1.0, 0.0, -1.0, -1.0, 0.0, -1.0, 2.384e-07, 2.384e-07, -1.0, 2.384e-07, -1.0, -1.0, 0.0, -1.0, 2.384e-07, 0.0, -1.0, 0.0, -1.0, -1.0, 2.384e-07, -1.0, 0.0, 0.0, -1.0, 0.0, -1.0, -1.0, 0.0, -1.0, 2.384e-07, 2.384e-07, -1.0, 2.384e-07, -1.0, -1.0, 0.0, -1.0, 2.384e-07, 0.0, -1.0, 0.0, -1.0, -1.0, 2.384e-07, -1.0, 2.384e-07, 2.384e-07, -1.0, 2.384e-07, -1.0, -1.0, 2.384e-07, -1.0, 2.384e-07, 0.0, -1.0, 0.0, -1.0, -1.0, 2.384e-07, -1.0, 2.384e-07, 0.0, -1.0, 0.0, -1.0, -1.0, 2.384e-07, -1.0, 2.384e-07, 0.0, -1.0, 0.0, -1.0, -1.0, 2.384e-07, -1.0, 0.0, 8.941e-08, -1.0, 8.941e-08, -1.0, -1.0, 0.0, -1.0, 0.0, 0.0, -1.0, 0.0, -1.0, -1.0, 0.0, -1.0, 0.0, 1.192e-07, -1.0, 1.192e-07, -1.0, -1.0, 0.0, -1.0, 0.0, 0.0, -1.0, 0.0, -1.0, -1.0, 0.0, -1.0, 0.0, 0.0, -1.0, 0.0, -1.0, -1.0, 0.0, -1.0, 2.384e-07, 0.0, -1.0, 0.0, -1.0, -1.0, 2.384e-07, -1.0, 0.0, 0.0, -1.0, 0.0, -1.0, -1.0, 0.0, -1.0, 2.384e-07, 2.384e-07, -1.0, 2.384e-07, -1.0, -1.0, 2.384e-07, -1.0, 0.0, 0.0, 0.0, 0.5, 1.0, 0.5, 1.0, 0.0, 0.0, 0.0, 0.5, 0.0, 0.5, 1.0, 0.0, 1.0, 0.0, 0.0, 0.0, 0.5, 1.0, 0.5, 1.0, 0.0, 0.0, 0.0, 0.0, 0.5, 1.0, 0.5, 1.0, 0.0, 0.0, 0.0, 0.5, 0.0, 0.5, 1.0, 0.0, 1.0, 0.0, 0.0, 0.5, 0.0, 0.5, 1.0, 0.0, 1.0, 0.0, 0.0, 0.0, 0.5, 1.0, 0.5, 1.0, 0.0, 0.0, 0.0, 0.0, 0.5, 1.0, 0.5, 1.0, 0.0, 0.0, 0.0, 0.0, 0.5, 1.0, 0.5, 1.0, 0.0, 0.0, 0.0, 0.5, 0.0, 0.5, 1.0, 0.0, 1.0, 0.0, 0.0, 0.0, 0.5, 1.0, 0.5, 1.0, 0.0, 0.0, 0.0, 0.5, 0.0, 0.5, 1.0, 0.0, 1.0, 0.0, 0.0, 0.5, 0.0, 0.8899, 1.0, 0.0, 1.0, 0.0, 0.0, 0.0, 0.5, 1.0, 0.5, 1.0, 0.0, 0.0, 0.0, 0.8899, 0.0, 0.5, 1.0, 0.0, 1.0, 0.0, 0.5, 0.0, 2.127, 1.0, 1.5, 1.0, 0.5, 0.0, 0.5, 0.0, 1.5, 1.0, 1.807, 1.0, 0.5, 0.0, 0.5, 0.0, 1.5, 1.0, 1.5, 1.0, 0.5, 0.0, 0.5, 0.0, 1.5, 1.0, 1.5, 1.0, 0.5, 0.0, 0.5, 0.0, 1.5, 1.0, 1.5, 1.0, 0.5, 0.0, 0.5, 0.0, 1.5, 1.0, 1.5, 1.0, 0.5, 0.0, 0.5, 0.0, 1.807, 1.0, 1.5, 1.0, 0.5, 0.0, 0.5, 0.0, 1.5, 1.0, 1.5, 1.0, 0.5, 0.0, 0.5, 0.0, 1.5, 1.0, 1.5, 1.0, 0.5, 0.0, 0.5, 0.0, 1.5, 1.0, 1.5, 1.0, 0.5, 0.0, 0.5, 0.0, 1.5, 1.0, 1.5, 1.0, 0.5, 0.0, 0.5, 0.0, 1.5, 1.0, 1.5, 1.0, 0.5, 0.0, 0.5, 0.0, 1.5, 1.0, 1.5, 1.0, 0.5, 0.0, 0.5, 0.0, 1.5, 1.0, 2.127, 1.0, 0.5, 0.0, 0.5, 0.0, 1.5, 1.0, 1.5, 1.0, 0.5, 0.0, 0.5, 0.0, 2.127, 1.0, 1.5, 1.0, 0.5, 0.5, 0.0, 0.8775, 0.0, 0.8775, 1.0, -0.3556, 1.0, 0.0, 0.5, 0.0, 1.5, 1.0, 1.5, 1.0, 0.5, 0.6444, 0.0, 1.877, 0.0, 1.877, 1.0, 1.5, 1.0, 0.0, 0.5, 0.0, 1.5, 1.0, 1.5, 1.0, 0.8066, 0.0, 0.5, 0.0, 1.5, 1.0, 1.5, 1.0, 0.5, 0.0, 0.5, 0.0, 1.5, 1.0, 1.5, 1.0, 0.5, 0.0, 0.5, 0.0, 1.5, 1.0, 1.5, 1.0, 0.5, 0.0, 0.5, 0.0, 1.5, 1.0, 1.5, 1.0, 0.5, 0.0, 0.8066, 0.0, 1.5, 1.0, 1.5, 1.0, 0.5, 0.0, 0.5, 0.0, 1.5, 1.0, 1.5, 1.0, 0.5, 0.0, 0.5, 0.0, 1.5, 1.0, 1.5, 1.0, 0.5, 0.0, 0.5, 0.0, 1.5, 1.0, 1.5, 1.0, 0.5, 0.0, 0.5, 0.0, 1.5, 1.0, 2.127, 1.0, 0.5, 0.0, 0.5, 0.0, 1.5, 1.0, 1.5, 1.0, 0.5, 0.0, 0.5, 0.0, 1.5, 1.0, 1.5, 1.0, 0.5, 0.0, 0.5, 0.0, 1.5, 1.0, 1.5, 1.0, 1.127, 0.0, 0.5, 0.0, 1.807, 1.0, 1.5, 1.0, 0.5, 0.0, 0.1266, 0.0, 0.5, 1.0, 0.5, 1.0, -0.5, 0.0, 0.5, 0.0, 1.5, 1.0, 1.5, 1.0, 0.5, 0.0, 0.5, 0.0, 1.5, 1.0, 1.807, 1.0, 0.5, 0.0, 0.5, 0.0, 1.5, 1.0, 1.5, 1.0, 0.5, 0.0, 0.5, 0.0, 1.5, 1.0, 1.5, 1.0, 0.5, 0.0, 0.5, 0.0, 1.5, 1.0, 1.5, 1.0, 0.5, 0.0, 0.5, 0.0, 1.28, 1.0, 1.5, 1.0, 0.5, 0.0, 0.5, 0.0, 1.5, 1.0, 1.5, 1.0, 0.5, 0.0, 0.5, 0.0, 1.5, 1.0, 1.28, 1.0, 0.5, 0.0, 0.5, 0.0, 1.5, 1.0, 1.5, 1.0, 0.5, 0.0, 0.5, 0.0, 1.5, 1.0, 1.5, 1.0, 0.5, 0.0, 0.5, 0.0, 1.5, 1.0, 1.5, 1.0, 0.5, 0.0, 0.5, 0.0, 1.5, 1.0, 1.5, 1.0, 0.5, 0.0, 0.5, 0.0, 1.5, 1.0, 1.5, 1.0, 0.5, 0.0, 0.5, 0.0, 1.5, 1.0, 1.5, 1.0, 0.5, 0.0, 0.5, 0.0, 1.5, 1.0, 1.5, 1.0, 0.5, 0.0, 0.8066, 0.0, 1.5, 1.0, 1.5, 1.0, 0.5, 0.0, 0.5, 0.0, 1.5, 1.0, 1.5, 1.0, 0.5, 0.0, 0.5, 0.0, 1.5, 1.0, 1.5, 1.0, 0.5, 0.0, 0.5, 0.0, 1.5, 1.0, 1.5, 1.0, 0.8066, 0.0, 0.5, 0.0, 1.5, 1.0, 1.5, 1.0, 0.5, 0.0, 0.5, 0.0, 2.026, 1.0, 1.5, 1.0, 0.5, 0.0, 0.5, 0.0, 1.5, 1.0, 1.5, 1.0, 0.5, 0.0, 0.2799, 0.0, 1.5, 1.0, 2.026, 1.0, 0.5, 0.0, 0.5, 0.0, 1.5, 1.0, 1.5, 1.0, 0.5, 0.0, 0.5, 0.0, 1.5, 1.0, 1.5, 1.0, 0.2799, 0.0, 0.5, 0.0, 1.5, 1.0, 1.5, 1.0, 0.5, 0.0, 0.5, 0.0, 1.5, 1.0, 1.5, 1.0, 0.5, 0.0, 0.5, 0.113, 2.026, 1.0, 1.5, 1.0, 0.5, 0.0, 0.5, 0.0, 1.5, 1.0, 1.5, 1.0, 0.5, 0.0, 0.5, 0.0, 1.5, 1.113, 2.026, 1.0, 0.5, 0.0, 0.5, 0.0, 1.5, 1.0, 1.5, 1.0, 0.5, 0.0, 0.5, 0.0, 1.5, 1.0, 1.5, 1.0, 0.5, 0.0, 0.5, 0.0, 1.5, 1.0, 1.5, 1.0, 0.5, 0.0, 0.5, 0.113, 2.026, 1.0, 1.5, 1.0, 0.5, 0.0, 0.5, 0.0, 1.5, 1.0, 1.5, 1.0, 0.5, 0.0, 0.5, 0.0, 1.5, 1.0, 1.5, 1.0, 0.5, 0.0, 0.5, 0.0, 1.5, 1.113, 2.026, 1.0, 0.5, 0.0, 0.5, 0.0, 1.5, 1.0, 1.5, 1.0, 0.5, 0.0, 0.02567, 0.0, 0.5, 1.0, 0.5, 1.0, -0.5, 0.0, 0.5, 0.0, 1.5, 1.0, 1.5, 1.0, 0.5, 0.0, 0.5, 0.0, 1.5, 1.0, 1.5, 1.0, 1.026, 0.0, 0.5, 0.0, 1.5, 1.0, 1.5, 1.0, 0.5, 0.0, 0.5, 0.0, 1.5, 1.0, 1.5, 1.0, 0.5, 0.0, 0.5, 0.0, 1.5, 1.0, 1.5, 1.0, 0.5, 0.0, 0.5, 0.0, 1.5, 1.0, 1.5, 1.0, 0.5, 0.5303, 0.02567, 1.745, 0.5, 2.135, 0.5, 1.89, -0.5, 0.0, 0.5, 0.0, 1.5, 1.113, 2.026, 1.0, 0.5, 0.0, 0.5, 0.0, 1.5, 1.0, 1.5, 1.113, 1.026, 0.0, 0.5, 0.113, 2.026, 1.0, 1.5, 1.0, 0.5, 0.0, 0.5, 0.0, 1.5, 1.0, 1.5, 1.0, 0.5, 0.0, 0.5, 0.0, 1.5, 1.0, 1.5, 1.0, 0.5, 0.113, 0.02567, 0.0, 0.5, 1.0, 0.5, 1.0, -0.5, 0.0, 0.5, 0.0, 1.5, 1.0, 1.5, 1.0, 0.5, 0.0, 0.5, 0.0, 1.5, 1.0, 1.5, 1.0, 0.5, 0.0, 0.5, 0.0, 1.5, 1.0, 1.5, 1.113, 1.026, 0.0, 0.5, 0.0, 1.5, 1.0, 1.5, 1.0, 0.5, 0.0, 0.5, 0.0, 1.5, 1.0, 1.5, 1.0, 0.5, 0.0, 0.5, 0.0, 1.5, 1.0, 1.882, 1.0, 0.5, 0.0, 0.5, 0.0, 1.5, 1.0, 1.5, 1.0, 0.5, 0.0, 0.5, 0.0, 1.817, 1.0, 1.5, 1.0, 0.5, 0.0, 0.5, 0.0, 1.785, 1.0, 1.5, 1.0, 0.5, 0.0, 0.5, 0.0, 1.5, 1.0, 1.817, 1.0, 0.5, 0.0, 0.5, 0.0, 1.5, 1.0, 1.785, 1.0, 0.5, 0.0, 0.5, 0.0, 1.5, 1.0, 1.5, 1.0, 0.5, 0.0, 0.5, 0.0, 1.5, 1.0, 1.5, 1.113, 1.026, 0.0, 0.5, 0.0, 1.262, 1.0, 1.5, 1.0, 0.5, 0.113, 0.02567, 0.0, 0.5, 1.0, 0.5, 1.0, -0.5, 0.0, 0.5, 0.0, 1.5, 1.0, 1.262, 1.0, 0.5, 0.0, 0.5, 0.0, 1.5, 1.0, 1.5, 1.0, 0.5, 0.0, 0.5, 0.0, 1.882, 1.0, 1.5, 1.0, 0.5, 0.0, 0.5, 0.0, 1.5, 1.0, 1.5, 1.0, 0.5, 0.0, 0.5, 0.0, 1.5, 1.0, 1.5, 1.0, 0.5, 0.0, 0.8817, 0.0, 1.5, 1.0, 1.5, 1.0, 0.5, 0.0, 0.5, 0.0, 1.5, 1.0, 1.611, 1.0, 0.5, 0.0, 0.5, 0.0, 1.5, 1.0, 1.5, 1.0, 0.5, 0.0, 0.5, 0.0, 1.611, 1.0, 1.5, 1.0, 0.8817, 0.0, 0.5, 0.0, 1.5, 1.0, 1.5, 1.0, 0.5, 0.0, 0.8171, 0.0, 1.5, 1.0, 1.5, 1.0, 0.5, 0.0, 0.7854, 0.0, 1.5, 1.0, 1.5, 1.0, 0.5, 0.0, 0.5, 0.0, 1.5, 1.0, 1.5, 1.0, 0.8171, 0.0, 0.5, 0.0, 1.5, 1.0, 1.5, 1.0, 0.7854, 0.0, 0.5, 0.0, 1.5, 1.0, 1.5, 1.0, 0.5, 0.0, 0.5, 0.0, 1.5, 1.0, 1.5, 1.0, 0.5, 0.0, 0.2622, 0.0, 1.5, 1.0, 1.5, 1.0, 0.5, 0.0, 0.5, 0.0, 1.5, 1.0, 1.5, 1.0, 0.5, 0.0, 0.5, 0.0, 1.5, 1.0, 1.5, 1.0, 0.2622, 0.0, 0.5, 0.0, 1.5, 1.0, 1.5, 1.0, 0.5, 0.0, 0.5, 0.0, 1.5, 1.0, 1.5, 1.0, 0.5, 0.0, 0.5, 0.0, 1.5, 1.0, 1.5, 1.0, 0.5, 0.0, 0.5, 0.0, 1.5, 1.0, 1.5, 1.0, 0.5, 0.0, 0.5, 0.0, 1.5, 1.0, 1.5, 1.0, 0.5, 0.0, 0.5, 0.0, 1.5, 1.0, 1.5, 1.0, 0.6113, 0.0, 0.5, 0.0, 1.5, 1.0, 1.5, 1.0, 0.5, 0.0, 0.6113, 0.0, 1.5, 1.0, 1.5, 1.0, 0.5, 0.0, 0.5, 0.0, 1.5, 1.0, 1.5, 1.0, 0.5, 0.0, 0.5, 0.0, 1.5, 1.0, 1.5, 1.0, 0.5, 0.0, 0.5, 0.0, 1.5, 1.0, 1.5, 1.0, 0.5, 0.0, 0.5, 0.0, 1.5, 1.0, 1.5, 1.0, 0.5, 0.0, 0.5, 0.0, 1.5, 1.0, 1.5, 1.0, 0.5, 0.0, 0.5, 0.0, 1.5, 1.0, 1.5, 1.0, 0.5, 0.0, 0.5, 0.0, 1.5, 1.0, 1.5, 1.0, 0.5, 0.0, 1.192e-07, -0.5, 1.192e-07, -0.5, -1.0, 0.0, -1.0, 0.0, 0.0, -0.5, 0.0, -0.5, -1.0, 0.0, -1.0, 0.0, 0.0, -0.5, 0.0, -0.5, -1.0, 0.0, -1.0, 0.0, 0.0, -0.5, 0.0, -0.5, -1.0, 0.0, -1.0, 0.0, 0.0, -0.5, 0.0, -0.5, -1.0, 0.0, -1.0, 0.0, 2.384e-07, -0.5, 2.384e-07, -0.5, -1.0, 0.0, -1.0, 0.0, 0.0, -0.5, 0.0, -0.5, -1.0, 0.0, -1.0, 0.0, 2.384e-07, -0.7951, 2.384e-07, -0.5, -1.0, 0.0, -1.0, 0.0, 0.0, -0.5, 0.0, -0.5, -1.0, 0.0, -1.0, 0.0, 2.384e-07, -0.5, 2.384e-07, -0.7951, -1.0, 0.0, -1.0, 0.0, 0.0, -0.5, 0.0, -0.5, -1.0, 0.0, -1.0, 0.0, 0.0, -0.5, 0.0, -0.5, -1.0, 0.0, -1.0, 0.0, 0.0, -0.5, 0.0, -0.5, -1.0, 0.0, -1.0, 0.0, 8.941e-08, -0.5, 8.941e-08, -0.5, -1.0, 0.0, -1.0, 0.0, 0.0, -0.5, 0.0, -0.5, -1.0, 0.0, -1.0, 0.0, 0.5, 0.0, 1.5, -1.0, 1.5, -1.0, 0.5, 1.192e-07, 0.5, 1.192e-07, 1.5, -1.0, 1.5, -1.0, 0.5, 0.0, 0.5, 0.0, 1.5, -1.0, 1.5, -1.0, 0.5, 0.0, 0.5, 0.0, 1.5, -1.0, 1.5, -1.0, 0.5, 0.0, 0.5, 0.0, 1.5, -1.0, 1.5, -1.0, 0.5, 0.0, 0.5, 0.0, 1.5, -1.0, 1.5, -1.0, 0.5, 2.384e-07, 0.5, 2.384e-07, 1.5, -1.0, 1.5, -1.0, 0.5, 0.0, 0.5, 0.0, 1.5, -1.0, 1.5, -1.0, 0.5, 2.384e-07, 0.5, 2.384e-07, 1.5, -1.0, 1.5, -1.0, 0.5, 0.0, 0.5, 0.0, 1.5, -1.0, 1.5, -1.0, 0.5, 2.384e-07, 0.5, 2.384e-07, 1.5, -1.0, 1.5, -1.0, 0.5, 0.0, 0.5, 0.0, 1.5, -1.0, 1.5, -1.0, 0.5, 0.0, 0.5, 0.0, 1.5, -1.0, 1.5, -1.0, 0.5, 0.0, 0.5, 0.0, 1.5, -1.0, 1.5, -1.0, 0.5, 8.941e-08, 0.5, 8.941e-08, 1.5, -1.0, 1.5, -1.0, 0.5, 0.0, 0.5, 0.0, 1.5, -1.0, 1.5, -1.0, 0.5, 0.0, 0.5, 0.0, 1.5, -1.0, 1.5, -1.0, 0.5, 8.941e-08, 0.5, 8.941e-08, 1.5, -1.0, 1.5, -1.0, 0.5, 0.0, 0.5, 0.0, 1.5, -1.0, 1.5, -1.0, 0.5, 1.192e-07, 0.5, 1.192e-07, 1.5, -1.0, 1.5, -1.0, 0.5, 0.0, 0.5, 0.0, 1.5, -1.0, 1.5, -1.0, 0.5, 0.0, 0.5, 0.0, 1.5, -1.0, 1.5, -1.0, 0.5, 0.0, 0.5, 0.0, 1.5, -1.0, 1.5, -1.0, 0.5, 0.0, 0.5, 0.0, 1.5, -1.0, 1.5, -1.0, 0.5, 2.384e-07, 0.5, 2.384e-07, 1.5, -1.0, 1.5, -1.0, 0.5, 0.0, 0.5, 0.0, 1.5, -1.0, 1.5, -1.0, 0.5, 2.384e-07, 0.5, 2.384e-07, 1.5, -1.0, 1.5, -1.0, 0.5, 0.0, 0.5, 0.0, 1.5, -1.0, 1.5, -1.0, 0.5, 2.384e-07, 0.5, 2.384e-07, 1.5, -1.0, 1.5, -1.0, 0.5, 0.0, 0.5, 0.0, 1.5, -1.0, 1.5, -1.0, 0.5, 0.0, 0.5, 0.4469, 1.5, -1.0, 1.5, -1.0, 0.5, 2.384e-07, 0.5, 2.384e-07, 1.5, -1.0, 1.5, -1.0, 0.5, 0.0, 0.5, 0.0, 1.854, -0.5531, 1.5, -1.0, 0.5, 0.0, 0.5, 0.0, 1.5, -1.0, 1.5, -1.0, 0.5, 0.0, 0.5, 0.0, 1.5, -1.0, 1.854, -1.0, 0.5, 8.941e-08, 0.5, 8.941e-08, 1.5, -1.0, 1.5, -1.0, 0.5, 0.0, 0.5, 0.0, 1.854, -1.0, 1.5, -1.0, 0.5, 1.192e-07, 0.5, 1.192e-07, 1.5, -1.0, 1.5, -1.0, 0.5, 0.0, 0.5, 0.0, 1.5, -1.0, 1.5, -1.0, 0.5, 0.0, 0.5, 0.0, 1.5, -1.0, 1.5, -1.0, 0.5, 0.0, 0.5, 0.0, 1.5, -1.0, 1.5, -1.0, 0.5, 0.0, 0.5, 0.0, 1.5, -1.0, 1.5, -1.0, 0.5, 2.384e-07, 0.5, 2.384e-07, 1.5, -1.0, 1.5, -1.0, 0.5, 0.0, 0.5, 0.0, 1.5, -1.0, 1.854, -1.0, 0.5, 2.384e-07, 0.5, 2.384e-07, 1.5, -1.0, 1.5, -1.0, 0.5, 2.384e-07, 0.5, 0.1299, 1.776, -1.0, 1.5, -1.0, 0.5, 0.0, 0.5, 0.0, 1.5, -1.0, 1.5, -1.0, 0.8542, 2.384e-07, 0.5, 2.384e-07, 1.5, -1.0, 1.5, -1.0, 0.5, 0.4469, 0.5, 0.0, 1.5, -1.0, 1.5, -1.0, 0.5, 2.384e-07, 0.5, 2.384e-07, 1.5, -1.0, 1.5, -1.0, 0.5, 0.0, 0.8542, 0.0, 1.5, -1.0, 1.5, -0.5531, 0.5, 0.0, 0.5, 0.0, 1.5, -1.0, 1.5, -1.0, 0.5, 0.0, 0.5, 0.0, 1.5, -1.0, 1.5, -1.0, 0.8542, 8.941e-08, 0.5, 8.941e-08, 1.5, -1.317, 1.776, -1.0, 0.5, 0.0, 0.8542, 0.0, 1.5, -1.0, 1.5, -1.0, 0.5, 1.192e-07, 0.5, -0.317, 1.776, -1.0, 1.5, -1.0, 0.5, 0.0, 0.5, 0.0, 1.5, -1.0, 1.5, -1.0, 0.5, 0.0, 0.5, 0.0, 1.5, -0.683, 1.776, -1.0, 0.5, 0.0, 0.5, 0.0, 1.5, -0.8701, 1.776, -1.0, 0.5, 0.0, 0.5, 0.317, 1.776, -1.0, 1.5, -1.0, 0.5, 0.0, 0.5, 0.0, 1.5, -1.0, 1.5, -0.683, 0.7756, 0.0, 0.5, 0.0, 1.5, -1.0, 1.5, -0.8701, 0.7756, 0.317, 0.7756, 0.0, 1.5, -1.0, 1.5, -1.0, 0.5, 0.1299, 0.7756, 2.384e-07, 1.5, -1.0, 1.5, -1.0, 0.5, 0.0, 0.5, 0.0, 1.5, -1.0, 1.5, -1.0, 0.5, 2.384e-07, 0.5, 2.384e-07, 1.5, -1.0, 1.5, -1.0, 0.5, 0.0, 0.5, 0.0, 1.5, -1.0, 1.5, -1.0, 0.5, 2.384e-07, 0.5, 2.384e-07, 1.5, -1.0, 1.5, -1.0, 0.5, 0.0, 0.5, 0.0, 1.5, -1.0, 1.5, -1.0, 0.5, 0.0, 0.5, 0.0, 1.5, -1.0, 1.5, -1.0, 0.5, 0.0, 0.5, 0.0, 1.5, -1.0, 1.5, -1.0, 0.5, 8.941e-08, 0.5, 8.941e-08, 1.5, -1.0, 1.5, -1.317, 0.7756, 0.0, 0.5, 0.0, 1.5, -1.0, 1.5, -1.0, 0.5, 0.683, 0.7756, 1.0, 1.5, 0.0, 1.5, 0.0, 0.5, 0.0, 0.5, 0.0, 1.5, -1.0, 1.5, -1.0, 0.5, 0.0, 0.5, 0.0, 1.5, -1.0, 1.5, -1.0, 0.5, 1.192e-07, 0.5, 1.192e-07, 1.5, -1.0, 1.5, -1.0, 0.5, 0.0, 0.5, 0.0, 1.5, -1.0, 1.5, -1.0, 0.5, 0.0, 0.5, 0.0, 1.5, -1.0, 1.776, -1.0, 0.5, 0.0, 0.5, 0.0, 1.5, -1.0, 1.5, -1.0, 0.5, 0.0, 0.5, 0.0, 1.776, -1.0, 1.5, -1.0, 0.5, 2.384e-07, 0.5, 2.384e-07, 1.5, -1.0, 1.5, -1.0, 0.5, 0.0, 0.5, 0.0, 1.5, -1.0, 1.5, -1.0, 0.5, 2.384e-07, 0.5, 2.384e-07, 1.5, -1.0, 1.5, -1.0, 0.5, 0.0, 0.5, 0.0, 1.5, -1.0, 1.5, -1.0, 0.5, 2.384e-07, 0.5, 2.384e-07, 1.5, -1.0, 1.5, -1.0, 0.5, 0.0, 0.5, 0.0, 1.5, -1.0, 1.5, -1.0, 0.5, 0.0, 0.5, 0.0, 1.5, -1.0, 1.5, -1.0, 0.5, 0.0, 0.5, 0.0, 1.5, -1.0, 1.5, -1.0, 0.5, 8.941e-08, 0.5, 8.941e-08, 1.5, -1.0, 1.5, -1.0, 0.5, 0.0, 0.5, 0.0, 1.5, -1.0, 1.5, -1.0, 0.5, 8.941e-08, 0.5, 8.941e-08, 1.5, -1.0, 1.5, -1.0, 0.5, 0.0, 0.5, 0.0, 1.5, -1.0, 1.854, -1.0, 0.5, 1.192e-07, 0.5, 1.192e-07, 1.5, -1.0, 1.5, -1.0, 0.5, 0.0, 0.5, 0.0, 1.854, -1.0, 1.5, -1.0, 0.5, 0.0, 0.5, 0.0, 1.5, -1.0, 1.5, -1.0, 0.7756, 0.0, 0.5, 0.0, 1.5, -1.0, 1.5, -1.0, 0.5, 0.0, 0.7756, 0.0, 1.5, -1.0, 1.5, -1.0, 0.5, 2.384e-07, 0.5, 2.384e-07, 1.5, -1.0, 1.5, -1.0, 0.5, 0.0, 0.5, 0.0, 1.5, -1.0, 1.5, -1.0, 0.5, 2.384e-07, 0.5, 2.384e-07, 1.5, -1.0, 1.5, -1.0, 0.5, 0.0, 0.5, 0.0, 1.5, -1.0, 1.5, -1.0, 0.5, 2.384e-07, 0.5, 2.384e-07, 1.5, -1.0, 1.5, -1.0, 0.5, 0.0, 0.5, 0.0, 1.5, -1.0, 1.5, -1.0, 0.5, 0.0, 0.5, 0.0, 1.5, -1.0, 1.5, -1.0, 0.5, 2.384e-07, 0.5, 2.384e-07, 1.776, -1.0, 1.5, -1.0, 0.5, 0.0, 0.5, 0.0, 1.5, -1.0, 1.5, -1.0, 0.5, 0.0, 0.5, 0.0, 1.5, -1.0, 1.5, -1.0, 0.5, 0.0, 0.5, 0.0, 1.5, -1.0, 1.5, -1.0, 0.5, 8.941e-08, 0.5, 8.941e-08, 1.5, -1.0, 1.5, -1.0, 0.5, 0.0, 0.5, 0.0, 1.5, -1.0, 1.5, -1.0, 0.8542, 1.192e-07, 0.5, 1.192e-07, 1.5, -1.0, 1.5, -1.0, 0.5, 0.0, 0.8542, 0.0, 1.5, -1.0, 1.5, -1.0, 0.5, 0.0, 0.5, 0.0, 1.5, -1.0, 1.737, -1.0, 0.5, 0.0, 0.5, 0.0, 1.5, -1.0, 1.5, -1.0, 0.5, 0.0, 0.5, 0.0, 1.737, -1.0, 1.5, -1.0, 0.5, 2.384e-07, 0.5, 2.384e-07, 1.5, -1.0, 1.776, -1.0, 0.5, 0.0, 0.5, 0.0, 1.5, -1.0, 1.5, -1.0, 0.5, 2.384e-07, 0.5, 2.384e-07, 1.5, -1.0, 1.5, -1.0, 0.5, 0.0, 0.5, 0.0, 1.5, -1.0, 1.5, -1.0, 0.5, 0.0, 0.5, 0.0, 1.5, -1.0, 1.5, -1.0, 0.5, 2.384e-07, 0.5, 2.384e-07, 1.5, -1.0, 1.5, -1.0, 0.5, 0.0, 0.5, 0.0, 1.5, -1.0, 1.5, -1.0, 0.5, 2.384e-07, 0.7756, 2.384e-07, 1.5, -1.0, 1.5, -1.0, 0.5, 0.0, 0.5, 0.0, 1.5, -1.0, 1.5, -1.0, 0.5, 0.0, 0.5, 0.0, 1.5, -1.0, 1.5, -1.0, 0.5, 0.0, 0.5, 0.0, 1.5, -1.0, 1.5, -1.0, 0.5, 8.941e-08, 0.5, 8.941e-08, 1.5, -1.0, 1.5, -1.0, 0.5, 0.0, 0.5, 0.0, 1.5, -1.0, 1.5, -1.0, 0.5, 1.192e-07, 0.5, 1.192e-07, 1.5, -1.0, 1.5, -1.0, 0.5, 0.0, 0.5, 0.0, 1.5, -1.0, 1.5, -1.0, 0.5, 0.0, 0.5, 0.0, 1.5, -1.0, 1.5, -1.0, 0.737, 0.0, 0.5, 0.0, 1.5, -1.0, 1.5, -1.0, 0.5, 0.0, 0.737, 0.0, 1.5, -1.0, 1.5, -1.0, 0.5, 2.384e-07, 0.5, 2.384e-07, 1.5, -1.0, 1.5, -1.0, 0.7756, 0.5669, 0.0, 1.017, -1.0, 1.744, -1.0, 1.744, 0.0, 0.01708, 0.0, -0.448, -1.0, 0.7435, -1.0, 0.7435, 0.0, 0.01708, 0.0, 0.01708, -1.0, 0.7435, -1.0, 0.7435, 0.0, 0.552, 0.0, 1.017, -1.0, 1.744, -1.0, 1.744, 0.0, 0.01708, 0.0, 0.01708, -1.0, 0.7435, -1.0, 0.7435, 0.0, 0.01708, 0.0, 0.01708, -1.0, 0.7435, -1.0, 0.7435, 0.0, 0.01708, 0.0, 0.01708, -1.0, 0.7435, -1.0, 0.7435, 0.0, 0.01708, 0.0, -0.448, -1.0, 0.7435, -1.0, 0.7435, 0.0, 0.01708, 0.0, 0.01708, -1.0, 0.7435, -1.0, 0.7435, 0.0, 0.0, 0.5, -1.0, 0.5, -1.0, 1.0, 0.0, 1.563, 0.552, 0.0, 1.017, -1.0, 1.744, -1.0, 1.744, 0.0, 0.0, 0.5, -1.0, 0.5, -1.0, 1.563, 0.0, 1.0, 0.01708, 0.0, -0.448, -1.0, 0.7435, -1.0, 0.7435, 0.0, 0.01708, 0.0, -0.4331, -1.0, 0.7435, -1.0, 0.7435, 0.0, 0.552, 0.0, 1.017, -1.0, 1.744, -1.0, 1.744, 0.0, 0.7435, 0.0, 0.7435, -1.0, 1.744, -1.0, 1.744, 0.0, 0.7435, 0.0, 0.7435, -1.0, 1.744, -1.0, 1.744, 0.0, 0.7435, 0.0, 0.7435, -1.0, 1.744, -1.0, 1.744, 0.0, 0.7435, 0.0, 0.7435, -1.0, 1.744, -1.0, 1.744, 0.0, 0.7435, 0.0, 0.7435, -1.0, 1.744, -1.0, 1.744, 0.0, 0.7435, 0.0, 0.7435, -1.0, 1.744, -1.0, 1.744, 0.0, 0.7435, 0.0, 0.7435, -1.0, 1.744, -1.0, 1.744, 0.0, 0.7435, 0.0, 0.7435, -1.0, 1.744, -1.0, 1.744, 0.0, 0.7435, 0.0, 0.7435, -1.0, 1.744, -1.0, 1.744, 0.0, 0.7435, 0.0, 0.7435, -1.0, 1.744, -1.0, 1.744, 0.0, 0.7435, 0.0, 0.7435, -1.0, 1.744, -1.0, 1.744, 0.0, 0.7435, 0.0, 0.7435, -1.0, 1.744, -1.0, 1.744, 0.0, 0.7435, 0.0, 0.7435, -1.0, 1.744, -1.0, 1.744, 0.0, 0.7435, 0.0, 0.7435, -1.0, 1.744, -1.0, 1.744, 0.0, 0.7435, 0.0, 0.7435, -1.0, 1.744, -1.0, 1.744, 0.0, 0.7435, 0.0, 0.7435, -1.0, 1.744, -1.0, 1.744, 0.0, 0.7435, 0.0, 0.7435, -1.0, 1.744, -1.0, 1.744, 0.0, 0.7435, 0.0, 0.7435, -1.0, 1.744, -1.0, 1.744, 0.0, 0.7435, 0.0, 0.7435, -1.0, 1.744, -1.0, 1.744, 0.0, 0.7435, 0.0, 0.7435, -1.0, 1.744, -1.0, 1.744, 0.0, 0.7435, 0.0, 0.7435, -1.0, 1.744, -1.0, 1.744, 0.0, 0.7435, 0.0, 0.7435, -1.0, 1.744, -1.0, 1.744, 0.0, 0.7435, 0.0, 0.7435, -1.0, 1.744, -1.0, 1.744, 0.0, 0.7435, 0.0, 0.7435, -1.0, 1.744, -1.0, 1.744, 0.0, 0.7435, 0.0, 0.7435, -1.0, 1.744, -1.0, 1.744, 0.0, 0.7435, 0.0, 0.7435, -1.0, 1.744, -1.0, 1.744, 0.0, 0.7435, 0.0, 0.7435, -1.0, 1.744, -1.0, 1.744, 0.0, 0.7435, 0.0, 0.7435, -1.0, 1.744, -1.0, 1.744, 0.0, 0.7435, 0.0, 0.7435, -1.0, 1.744, -1.0, 1.744, 0.0, 0.7435, 0.0, 0.7435, -1.0, 1.744, -1.0, 1.744, 0.0, 0.7435, 0.0, 0.7435, -1.0, 1.744, -1.0, 1.744, 0.0, 0.7435, 0.0, 0.7435, -1.0, 1.744, -1.0, 1.744, 0.0, 0.7435, 0.0, 0.7435, -1.0, 1.744, -1.0, 1.744, 0.0, 0.7435, 0.0, 0.7435, -1.0, 1.744, -1.0, 1.744, 0.0, 0.7435, 0.0, 0.7435, -1.0, 1.744, -1.0, 1.744, 0.0, 0.7435, 0.0, 0.7435, -1.0, 1.744, -1.0, 1.744, 0.0, 0.7435, 0.0, 0.7435, -1.0, 1.744, -1.0, 1.744, 0.0, 0.7435, 0.0, 0.7435, -1.0, 1.744, -1.0, 1.744, 0.0, 0.7435, 0.0, 0.7435, -1.0, 1.744, -1.0, 1.744, 0.0, 0.7435, 0.0, 0.7435, -1.0, 1.744, -1.0, 1.744, 0.0, 0.7435, 0.0, 0.7435, -1.0, 1.744, -1.0, 1.744, 0.0, 0.7435, 0.0, 0.7435, -1.0, 1.744, -1.0, 1.744, 0.0, 0.7435, 0.0, 0.7435, -1.0, 1.744, -1.0, 1.744, 0.0, 0.7435, 0.0, 0.7435, -1.0, 1.744, -1.0, 1.744, 0.0, 0.7435, 0.0, 0.7435, -1.0, 1.744, -1.0, 1.744, 0.0, 0.7435, 0.0, 0.7435, -1.0, 1.498, -1.0, 1.498, 0.0, 0.7435, 0.0, 0.7435, -1.0, 1.498, -1.0, 1.498, 0.0, 0.7435, 0.0, 0.7435, -1.0, 1.498, -1.0, 1.498, 0.0, 0.7435, 0.0, 0.7435, -1.0, 1.498, -1.0, 1.498, 0.0, 0.7435, 0.0, 0.7435, -1.0, 1.498, -1.0, 1.498, 0.0, 0.7435, 0.0, 0.7435, -1.0, 1.498, -1.0, 1.498, 0.0, 0.7435, 0.0, 0.7435, -1.0, 1.498, -1.0, 1.498, 0.0, 0.7435, 0.0, 0.7435, -1.0, 1.498, -1.0, 1.498, 0.0, 0.7435, 0.0, 0.7435, -1.0, 1.498, -1.0, 1.498, 0.0, 0.7435, 0.0, 0.7435, -1.0, 1.498, -1.0, 1.498, 0.0, 0.7435, 0.0, 0.7435, -1.0, 1.498, -1.0, 1.498, 0.0, 0.7435, 0.0, 0.7435, -1.0, 1.498, -1.0, 1.498, 0.0, 0.7435, 0.0, 0.7435, -1.0, 1.498, -1.0, 1.498, 0.0, 0.7435, 0.0, 0.7435, -1.0, 1.498, -1.0, 1.498, 0.0, 0.7435, 0.0, 0.7435, -1.0, 1.498, -1.0, 1.498, 0.0, 0.4981, 0.0, 0.4981, -1.0, 1.498, -1.0, 1.498, 0.0, 0.4981, 0.0, 0.4981, -1.0, 1.498, -1.0, 1.498, 0.0, 0.4981, 0.0, 0.4981, -1.0, 1.498, -1.0, 1.498, 0.0, 0.4981, 0.0, 0.4981, -1.0, 1.498, -1.0, 1.498, 0.0, 0.4981, 0.0, 0.4981, -1.0, 1.498, -1.0, 1.498, 0.0, 0.4981, 0.0, 0.4981, -1.0, 1.498, -1.0, 1.498, 0.0, 0.4981, 0.0, 0.4981, -1.0, 1.498, -1.0, 1.498, 0.0, 0.4981, 0.0, 0.4981, -1.0, 1.498, -1.0, 1.498, 0.0, 0.4981, 0.0, 0.4981, -1.0, 1.498, -1.0, 1.498, 0.0, 0.4981, 0.0, 0.4981, -1.0, 1.498, -1.0, 1.498, 0.0, 0.4981, 0.0, 0.4981, -1.0, 1.498, -1.0, 1.498, 0.0, 0.4981, 0.0, 0.4981, -1.0, 1.498, -1.0, 1.498, 0.0, 0.4981, 0.0, 0.4981, -1.0, 1.498, -1.0, 1.498, 0.0, 0.4981, 0.0, 0.4981, -1.0, 1.498, -1.0, 1.498, 0.0, 0.4981, 0.0, 0.4981, -1.0, 1.498, -1.0, 1.498, 0.0, 0.4981, 0.0, 0.4981, -1.0, 1.498, -1.0, 1.498, 0.0, 0.4981, 0.0, 0.4981, -1.0, 1.498, -1.0, 1.498, 0.0, 0.4981, 0.0, 0.4981, -1.0, 1.498, -1.0, 1.498, 0.0, 0.4981, 0.0, 0.4981, -1.0, 1.498, -1.0, 1.498, 0.0, 0.4981, 0.0, 0.4981, -1.0, 1.498, -1.0, 1.498, 0.0, 0.4981, 0.0, 0.4981, -1.0, 1.498, -1.0, 1.498, 0.0, 0.4981, 0.0, 0.4981, -1.0, 1.498, -1.0, 1.498, 0.0, 0.4981, 0.0, 0.4981, -1.0, 1.498, -1.0, 1.498, 0.0, 0.4981, 0.0, 0.4981, -1.0, 1.498, -1.0, 1.498, 0.0, 0.4981, 0.0, 0.4981, -1.0, 1.498, -1.0, 1.498, 0.0, 0.4981, 0.0, 0.4981, -1.0, 1.498, -1.0, 1.498, 0.0, 0.4981, 0.0, 0.4981, -1.0, 1.498, -1.0, 1.498, 0.0, 0.4981, 0.0, 0.4981, -1.0, 1.498, -1.0, 1.498, 0.0, 0.4981, 0.0, 0.4981, -1.0, 1.498, -1.0, 1.498, 0.0, 0.4981, 0.0, 0.4981, -1.0, 1.498, -1.0, 1.498, 0.0, 0.4981, 0.0, 0.4981, -1.0, 1.498, -1.0, 1.498, 0.0, 0.4981, 0.0, 0.4981, -1.0, 1.498, -1.0, 1.498, 0.0, 0.4981, 0.0, 0.4981, -1.0, 1.498, -1.0, 1.498, 0.0, 0.4981, 0.0, 0.4981, -1.0, 1.498, -1.0, 1.498, 0.0, 0.4981, 0.0, 0.4981, -1.0, 1.498, -1.0, 1.498, 0.0, 0.4981, 0.0, 0.4981, -1.0, 1.498, -1.0, 1.498, 0.0, 0.4981, 0.0, 0.4981, -1.0, 1.498, -1.0, 1.498, 0.0, 0.4981, 0.0, 0.4981, -1.0, 1.498, -1.0, 1.498, 0.0, 0.4981, 0.0, 0.4981, -1.0, 1.498, -1.0, 1.498, 0.0, 0.4981, 0.0, 0.4981, -1.0, 1.498, -1.0, 1.498, 0.0, 0.4981, 0.0, 0.4981, -1.0, 1.498, -1.0, 1.498, 0.0, 0.4981, 0.0, 0.4981, -1.0, 1.498, -1.0, 1.498, 0.0, 0.4981, 0.0, 0.4981, -1.0, 1.498, -1.0, 1.498, 0.0, 0.4981, 0.0, 0.4981, -1.0, 1.498, -1.0, 1.498, 0.0, 0.4981, 0.0, 0.4981, -1.0, 1.498, -1.0, 1.498, 0.0, 0.4981, 0.0, 0.4981, -1.0, 1.498, -1.0, 1.498, 0.0, 0.4981, 0.0, 0.4981, -1.0, 1.498, -1.0, 1.498, 0.0, 0.4981, 0.0, 0.4981, -1.0, 1.498, -1.0, 1.498, 0.0, 0.4981, 0.0, 0.4981, -1.0, 1.498, -1.0, 1.498, 0.0, 0.4981, 0.0, 0.4981, -1.0, 1.498, -1.0, 1.498, 0.0, 0.4981, 0.0, 0.4981, -1.0, 1.498, -1.0, 1.498, 0.0, 0.4981, 0.0, 0.4981, -1.0, 1.498, -1.0, 1.498, 0.0, 0.4981, 0.0, 0.4981, -1.0, 1.498, -1.0, 1.498, 0.0, 0.4981, 0.0, 0.4981, -1.0, 1.498, -1.0, 1.498, 0.0, 0.4981, 0.0, 0.4981, -1.0, 1.498, -1.0, 1.498, 0.0, 0.4981, 0.0, 0.4981, -1.0, 1.498, -1.0, 1.498, 0.0, 0.4981, 0.0, 0.4981, -1.0, 1.498, -1.0, 1.498, 0.0, 0.4981, 0.0, 0.4981, -1.0, 1.498, -1.0, 1.498, 0.0, 0.4981, 0.0, 0.4981, -1.0, 1.498, -1.0, 1.498, 0.0, 0.4981, 0.0, 0.4981, -1.0, 1.498, -1.0, 1.498, 0.0, 0.5851, 2.384e-07, 1.248, 1.0, 0.08511, 1.0, 0.08511, 2.384e-07, 0.0, 0.5, 1.0, 0.5, 1.0, 1.513, 0.0, 1.0, 2.384e-07, 0.5, 1.0, 0.5, 1.0, 1.0, 2.384e-07, 1.713, 0.9556, 0.0, 0.5851, 1.0, 0.08511, 1.0, 0.08511, 0.0, 8.941e-08, 0.5, 1.0, 0.5, 1.0, 1.0, 8.941e-08, 1.513, 0.0, 0.5, 1.0, 0.5, 1.0, 1.713, 0.0, 1.0, 2.384e-07, 0.5, 1.0, 0.5, 1.0, 1.713, 2.384e-07, 1.0, 0.0, 0.5, 1.0, 0.5, 1.0, 1.0, 0.0, 1.713, 0.2481, 0.0, -0.4149, 1.0, -0.9149, 1.0, -0.9149, 0.0, 0.5851, 0.0, 0.5851, 1.0, 0.08511, 1.0, 0.08511, 0.0, 1.192e-07, 0.5, 1.0, 0.5, 1.0, 1.513, 1.192e-07, 1.0, 0.0, 0.5, 1.0, 0.5, 1.0, 1.0, 0.0, 1.513, 0.0, 0.5, 1.0, 0.5, 1.0, 1.0, 0.0, 1.405, 0.0, 0.5, 1.0, 0.5, 1.0, 1.513, 0.0, 1.0, 0.0, 0.5, 1.0, 0.5, 1.0, 1.405, 0.0, 1.513, 0.538, 2.384e-07, 0.08511, 1.0, -0.9149, 1.0, -0.9149, 2.384e-07, 0.08511, 0.0, 0.08511, 1.0, -0.9149, 1.0, -0.9149, 0.0, 0.08511, 8.941e-08, 0.08511, 1.0, -0.9149, 1.0, -0.9149, 8.941e-08, 0.08511, 0.0, 0.538, 1.0, -0.9149, 1.0, -0.9149, 0.0, 0.08511, 2.384e-07, 0.538, 1.0, -0.9149, 1.0, -0.9149, 2.384e-07, 0.538, 0.0, 0.08511, 1.0, -0.9149, 1.0, -0.9149, 0.0, 0.08511, 0.0, 0.08511, 1.0, -0.9149, 1.0, -0.9149, 0.0, 0.08511, 0.0, 0.08511, 1.0, -0.9149, 1.0, -0.9149, 0.0, 0.08511, 1.192e-07, 0.08511, 1.0, -0.9149, 1.0, -0.9149, 1.192e-07, 0.08511, 0.0, 0.08511, 1.0, -0.9149, 1.0, -0.9149, 0.0, 0.08511, 0.0, 0.08511, 1.0, -0.9149, 1.0, -0.9149, 0.0, 0.08511, 0.0, 0.08511, 1.0, -0.9149, 1.0, -0.9149, 0.0, 0.08511, 0.0, 0.08511, 1.0, -0.9149, 1.0, -0.9149, 0.0, 0.08511, 2.384e-07, 0.08511, 1.0, -0.9149, 1.0, -0.9149, 2.384e-07, 0.08511, 0.0, 0.08511, 1.0, -0.9149, 1.0, -0.9149, 0.0, 0.08511, 0.0, 0.08511, 1.0, -0.9149, 1.0, -0.9149, 0.0, 0.08511, 2.384e-07, 0.08511, 1.0, -0.9149, 1.0, -0.9149, 2.384e-07, 0.08511, 0.0, 0.08511, 1.0, -0.9149, 1.0, -0.9149, 0.0, 0.08511, 2.384e-07, 0.08511, 1.0, -0.9149, 1.0, -0.9149, 2.384e-07, 0.08511, 0.0, 0.08511, 1.0, -0.9149, 1.0, -0.9149, 0.0, 0.08511, 8.941e-08, 0.08511, 1.0, -0.9149, 1.0, -0.9149, 8.941e-08, 0.08511, 0.0, 0.08511, 1.0, -0.9149, 1.0, -0.9149, 0.0, 0.08511, 2.384e-07, 0.08511, 1.0, -0.9149, 1.0, -0.9149, 2.384e-07, 0.08511, 0.0, 0.08511, 1.0, -0.9149, 1.0, -0.9149, 0.0, 0.08511, 0.0, 0.08511, 1.0, -0.9149, 1.0, -0.9149, 0.0, 0.08511, 0.0, 0.08511, 1.0, -0.9149, 1.0, -0.9149, 0.0, 0.08511, 1.192e-07, 0.08511, 1.0, -0.9149, 1.0, -0.9149, 1.192e-07, 0.08511, 0.0, 0.08511, 1.0, -0.9149, 1.0, -0.9149, 0.0, 0.08511, 0.0, 0.08511, 1.0, -0.9149, 1.0, -0.9149, 0.0, 0.08511, 0.0, 0.08511, 1.0, -0.9149, 1.0, -0.9149, 0.0, 0.08511, 0.0, 0.08511, 1.0, -0.9149, 1.0, -0.9149, 0.0, 0.08511, 0.0, 0.08511, 1.0, -0.9149, 1.0, -0.9149, 0.0, 0.08511, 0.0, 0.08511, 1.0, -0.9149, 1.0, -0.9149, 0.0, 0.08511, 0.0, 0.08511, 1.0, -0.9149, 1.0, -0.9149, 0.0, 0.08511, 2.384e-07, 0.08511, 1.0, -0.9149, 1.0, -0.9149, 2.384e-07, 0.08511, 0.0, 0.08511, 1.0, -0.9149, 1.0, -0.9149, 0.0, 0.08511, 2.384e-07, 0.08511, 1.0, -0.9149, 1.0, -0.9149, 2.384e-07, 0.08511, 0.0, 0.08511, 1.0, -0.9149, 1.0, -0.9149, 0.0, 0.08511, 8.941e-08, 0.08511, 1.0, -0.9149, 1.0, -0.9149, 8.941e-08, 0.08511, 0.0, 0.08511, 1.0, -0.9149, 1.0, -0.9149, 0.0, 0.08511, 2.384e-07, 0.08511, 1.0, -0.9149, 1.0, -0.9149, 2.384e-07, 0.08511, 0.0, 0.08511, 1.0, -0.9149, 1.0, -0.9149, 0.0, 0.08511, 0.0, 0.08511, 1.0, -0.9149, 1.0, -0.9149, 0.0, 0.08511, 0.0, 0.08511, 1.0, -0.9149, 1.0, -0.9149, 0.0, 0.08511, 1.192e-07, 0.08511, 1.0, -0.9149, 1.0, -0.9149, 1.192e-07, 0.08511, 0.0, 0.08511, 1.0, -0.9149, 1.0, -0.9149, 0.0, 0.08511, 0.0, 0.08511, 1.0, -0.9149, 1.0, -0.9149, 0.0, 0.08511, 1.192e-07, 0.08511, 1.0, -0.9149, 1.0, -0.9149, 1.192e-07, 0.08511, 0.0, 0.08511, 1.0, -0.9149, 1.0, -0.9149, 0.0, 0.08511, 0.0, 0.08511, 1.0, -0.9149, 1.0, -0.9149, 0.0, 0.08511, 0.0, 0.08511, 1.0, -0.9149, 1.0, -0.9149, 0.0, 0.08511, 0.0, 0.08511, 1.0, -0.9149, 1.0, -0.9149, 0.0, 0.08511, 2.384e-07, 0.08511, 1.0, -0.9149, 1.0, -0.9149, 2.384e-07, 0.08511, 0.0, 0.08511, 1.0, -0.9149, 1.0, -0.9149, 0.0, 0.08511, 2.384e-07, 0.08511, 1.0, -0.9149, 1.0, -0.9149, 2.384e-07, 0.08511, 0.0, 0.08511, 1.0, -0.9149, 1.0, -0.9149, 0.0, 0.08511, 8.941e-08, 0.08511, 1.0, -0.9149, 1.0, -0.9149, 8.941e-08, 0.08511, 0.0, 0.08511, 1.0, -0.9149, 1.0, -0.9149, 0.0, 0.08511, 2.384e-07, 0.08511, 1.0, -0.9149, 1.0, -0.9149, 2.384e-07, 0.08511, 0.0, 0.08511, 1.0, -0.9149, 1.0, -0.9149, 0.0, 0.08511, 0.0, 0.08511, 1.0, -0.9149, 1.0, -0.9149, 0.0, 0.08511, 2.384e-07, 0.08511, 1.0, -0.9149, 1.0, -0.9149, 2.384e-07, 0.08511, 0.0, 0.08511, 1.0, -0.9149, 1.0, -0.9149, 0.0, 0.08511, 0.0, 0.08511, 1.0, -0.9149, 1.0, -0.9149, 0.0, 0.08511, 0.0, 0.08511, 1.0, -0.9149, 1.0, -0.9149, 0.0, 0.08511, 1.192e-07, 0.08511, 1.0, -0.9149, 1.0, -0.9149, 1.192e-07, 0.08511, 0.0, 0.08511, 1.0, -0.9149, 1.0, -0.9149, 0.0, 0.08511, 0.0, 0.08511, 1.0, -0.9149, 1.0, -0.9149, 0.0, 0.08511, 0.0, 0.08511, 1.0, -0.9149, 1.0, -0.9149, 0.0, 0.08511, 0.0, 0.08511, 1.0, -0.9149, 1.0, -0.9149, 0.0, 0.08511, 2.384e-07, 0.08511, 1.0, -0.9149, 1.0, -0.9149, 2.384e-07, 0.08511, 0.0, 0.08511, 1.0, -0.9149, 1.0, -0.9149, 0.0, 0.08511, 2.384e-07, 0.08511, 1.0, -0.9149, 1.0, -0.9149, 2.384e-07, 0.08511, 0.0, 0.08511, 1.0, -0.9149, 1.0, -0.9149, 0.0, 0.08511, 8.941e-08, 0.08511, 1.0, -0.9149, 1.0, -0.9149, 8.941e-08, 0.08511, 0.0, 0.08511, 1.0, -0.9149, 1.0, -0.9149, 0.0, 0.08511, 8.941e-08, 0.08511, 1.0, -0.9149, 1.0, -0.9149, 8.941e-08, 0.08511, 0.0, 0.08511, 1.0, -0.9149, 1.0, -0.9149, 0.0, 0.08511, 2.384e-07, 0.08511, 1.0, -0.9149, 1.0, -0.9149, 2.384e-07, 0.08511, 0.0, 0.08511, 1.0, -0.9149, 1.0, -0.9149, 0.0, 0.08511, 0.0, 0.08511, 1.0, -0.9149, 1.0, -0.9149, 0.0, 0.08511, 0.0, 0.08511, 1.0, -0.9149, 1.0, -0.9149, 0.0, 0.08511, 1.192e-07, 0.08511, 1.0, -0.9149, 1.0, -0.9149, 1.192e-07, 0.08511, 0.0, 0.08511, 1.0, -0.9149, 1.0, -0.9149, 0.0, 0.08511, 0.0, 0.08511, 1.0, -0.9149, 1.0, -0.9149, 0.0, 0.08511, 0.0, 0.08511, 1.0, -0.9149, 1.0, -0.9149, 0.0, 0.08511, 0.0, 0.08511, 1.0, -0.9149, 1.0, -0.9149, 0.0, 0.08511, 2.384e-07, 0.08511, 1.0, -0.9149, 1.0, -0.9149, 2.384e-07, 0.08511, 0.0, 0.08511, 1.0, -0.9149, 1.0, -0.9149, 0.0, 0.08511, 2.384e-07, 0.08511, 1.0, -0.9149, 1.0, -0.9149, 2.384e-07, 0.08511, 2.384e-07, 0.08511, 1.0, -0.9149, 1.0, -0.9149, 2.384e-07, 0.08511, 0.0, 0.08511, 1.0, -0.9149, 1.0, -0.9149, 0.0, 0.08511, 2.384e-07, 0.08511, 1.0, -0.9149, 1.0, -0.9149, 2.384e-07, 0.08511, 0.0, 0.08511, 1.0, -0.9149, 1.0, -0.9149, 0.0, 0.08511, 8.941e-08, 0.08511, 1.0, -0.9149, 1.0, -0.9149, 8.941e-08, 0.08511, 0.0, 0.08511, 1.0, -0.9149, 1.0, -0.9149, 0.0, 0.08511, 2.384e-07, 0.08511, 1.0, -0.9149, 1.0, -0.9149, 2.384e-07, 0.08511, 0.0, 0.08511, 1.0, -0.9149, 1.0, -0.9149, 0.0, 0.08511, 0.0, 0.08511, 1.0, -0.9149, 1.0, -0.9149, 0.0, 0.08511, 0.0, 0.08511, 1.0, -0.9149, 1.0, -0.9149, 0.0, 0.08511, 1.192e-07, 0.08511, 1.0, -0.9149, 1.0, -0.9149, 1.192e-07, 0.08511, 0.0, 0.08511, 1.0, -0.9149, 1.0, -0.9149, 0.0, 0.08511, 0.0, 0.08511, 1.0, -0.9149, 1.0, -0.9149, 0.0, 0.08511, 0.0, 0.08511, 1.0, -0.9149, 1.0, -0.9149, 0.0, 0.08511, 0.0, 0.08511, 1.0, -0.9149, 1.0, -0.9149, 0.0, 0.08511, 0.0, 0.08511, 1.0, -0.9149, 1.0, -0.9149, 0.0, 0.08511, 0.0, 0.08511, 1.0, -0.9149, 1.0, -0.9149, 0.0, 0.08511, 0.0, 0.08511, 1.0, -0.9149, 1.0, -0.9149, 0.0, 0.08511, 2.384e-07, 0.08511, 1.0, -0.9149, 1.0, -0.9149, 2.384e-07, 0.08511, 0.0, 0.08511, 1.0, -0.9149, 1.0, -0.9149, 0.0, 0.08511, 2.384e-07, 0.08511, 1.0, -0.9149, 1.0, -0.9149, 2.384e-07, 0.08511, 0.0, 0.08511, 1.0, -0.9149, 1.0, -0.9149, 0.0, 0.08511, 8.941e-08, 0.08511, 1.0, -0.9149, 1.0, -0.9149, 8.941e-08, 0.08511, 0.0, 0.08511, 1.0, -0.9149, 1.0, -0.9149, 0.0, 0.08511, 2.384e-07, 0.08511, 1.0, -0.9149, 1.0, -0.9149, 2.384e-07, 0.08511, 0.0, 0.08511, 1.0, -0.9149, 1.0, -0.9149, 0.0, 0.08511, 0.0, 0.08511, 1.0, -0.9149, 1.0, -0.9149, 0.0, 0.08511, 0.0, 0.08511, 1.0, -0.9149, 1.0, -0.9149, 0.0, 0.08511, 1.192e-07, 0.08511, 1.0, -0.9149, 1.0, -0.9149, 1.192e-07, 0.08511, 0.0, 0.08511, 1.0, -0.9149, 1.0, -0.9149, 0.0])
me_cube.materials.append(mat_material)
me_cube.use_remesh_preserve_volume = False
me_cube.use_remesh_preserve_attributes = False
me_cube.use_mirror_vertex_groups = False
me_cube.update()

# ---- objects
ob_cube = bpy.data.objects.new('Cube', me_cube)

# ---- transforms, parenting, visibility, modifiers, constraints
ob_cube.location = (0.0, 0.0, 0.0)
ob_cube.lock_rotations_4d = False
ob_cube.empty_display_type = 'ARROWS'
ob_cube.lineart.crease_threshold = 0.0

# ---- collection membership
col_collection_1.objects.link(ob_cube)

# ---- scene / render settings (as saved in the file)
scene.frame_start = 1; scene.frame_end = 250; scene.frame_set(1)
scene.render.engine = 'BLENDER_EEVEE_NEXT'
scene.render.resolution_percentage = 50
scene.render.dither_intensity = 0.0
scene.cycles.use_denoising = False
scene.cycles.samples = 128
scene.cycles.sampling_pattern = 'TABULATED_SOBOL'
scene.cycles.light_sampling_threshold = 0.0
scene.cycles.use_adaptive_sampling = False
scene.cycles.use_light_tree = False
scene.cycles.blur_glossy = 0.0
scene.cycles.sample_clamp_indirect = 0.0
scene.view_settings.view_transform = 'Standard'
bpy.context.view_layer.update()

# ---- added for rendering (the .blend has no active camera and no usable light): camera, sun
cam_auto = bpy.data.cameras.new('AutoCamera')
cam_auto.lens = 50.0
cam_auto.sensor_width = 36.0
cam_auto.clip_end = 1101.42
ob_auto_camera = bpy.data.objects.new('AutoCamera', cam_auto)
scene.collection.objects.link(ob_auto_camera)
ob_auto_camera.location = (62.3428, -75.3114, 60.0696)
ob_auto_camera.rotation_euler = (1.09748, -7.21219e-08, 0.694738)
scene.camera = ob_auto_camera
light_auto_sun = bpy.data.lights.new('AutoSun', 'SUN')
light_auto_sun.energy = 3.0
light_auto_sun.angle = 0.0523599
ob_auto_sun = bpy.data.objects.new('AutoSun', light_auto_sun)
scene.collection.objects.link(ob_auto_sun)
ob_auto_sun.rotation_euler = (0.872665, 0.174533, 0.523599)
bpy.context.view_layer.update()
